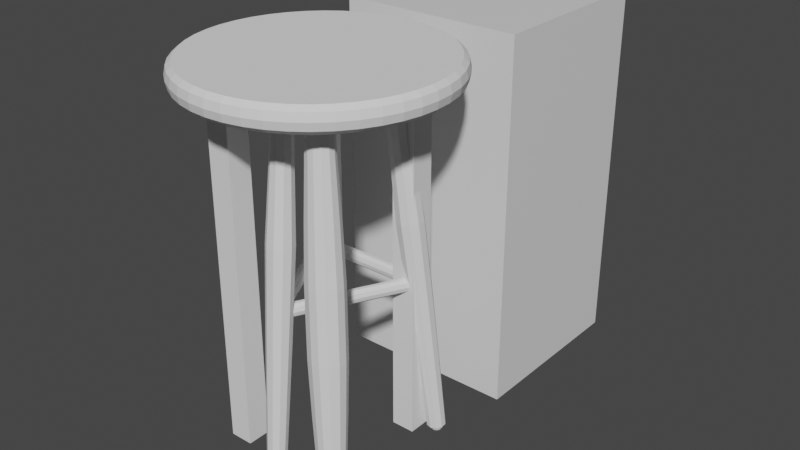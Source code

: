 # Source: barstool4.blend  (saved by Blender 3.1.7; exported with 4.5.12 LTS)
import bpy
from mathutils import Matrix  # noqa: F401  (used for matrix-valued properties, if any)

bpy.ops.wm.read_factory_settings(use_empty=True)
scene = bpy.context.scene
scene.name = 'Scene'

# ---- collections
col_collection = bpy.data.collections.new('Collection'); scene.collection.children.link(col_collection)

# ---- materials (node trees are filled in below, after node groups)
mat_material = bpy.data.materials.new('Material')
mat_material.alpha_threshold = 0.0
mat_material.use_transparent_shadow = False
mat_material.line_color = (0.0, 0.0, 0.0, 1.0)

# ---- material node trees
mat_material.use_nodes = True; mat_material.node_tree.nodes.clear()
_N = mat_material.node_tree.nodes; _L = mat_material.node_tree.links
n0 = _N.new('ShaderNodeOutputMaterial'); n0.name = 'Material Output'; n0.location = (300, 300)
n1 = _N.new('ShaderNodeBsdfPrincipled'); n1.name = 'Principled BSDF'; n1.location = (10, 300)
n1.distribution = 'GGX'
n1.subsurface_method = 'RANDOM_WALK_SKIN'
n1.inputs[2].default_value = 0.4
n1.inputs[3].default_value = 1.45
n1.inputs[27].default_value = (0.0, 0.0, 0.0, 1.0)
n1.inputs[28].default_value = 1.0
_L.new(n1.outputs[0], n0.inputs[0])
n0.is_active_output = True

# ---- world
world_world = bpy.data.worlds.new('World'); scene.world = world_world
world_world.use_nodes = True; world_world.node_tree.nodes.clear()
_N = world_world.node_tree.nodes; _L = world_world.node_tree.links
n0 = _N.new('ShaderNodeOutputWorld'); n0.name = 'World Output'; n0.location = (300, 300)
n1 = _N.new('ShaderNodeBackground'); n1.name = 'Background'; n1.location = (10, 300)
n1.inputs[0].default_value = (0.05088, 0.05088, 0.05088, 1.0)
_L.new(n1.outputs[0], n0.inputs[0])
n0.is_active_output = True
world_world.color = (0.05088, 0.05088, 0.05088)
world_world.use_sun_shadow = False
world_world.sun_shadow_jitter_overblur = 0.0

# ---- meshes
me_cube = bpy.data.meshes.new('Cube')
me_cube.from_pydata([(1.0, 1.0, 1.0), (1.0, 1.0, -1.0), (1.0, -1.0, 1.0), (1.0, -1.0, -1.0), (-1.0, 1.0, 1.0), (-1.0, 1.0, -1.0), (-1.0, -1.0, 1.0), (-1.0, -1.0, -1.0)], [], [(0, 4, 6, 2), (3, 2, 6, 7), (7, 6, 4, 5), (5, 1, 3, 7), (1, 0, 2, 3), (5, 4, 0, 1)])
_uv = me_cube.uv_layers.new(name='UVMap')
_uv.uv.foreach_set('vector', [0.625, 0.5, 0.875, 0.5, 0.875, 0.75, 0.625, 0.75, 0.375, 0.75, 0.625, 0.75, 0.625, 1.0, 0.375, 1.0, 0.375, 0.0, 0.625, 0.0, 0.625, 0.25, 0.375, 0.25, 0.125, 0.5, 0.375, 0.5, 0.375, 0.75, 0.125, 0.75, 0.375, 0.5, 0.625, 0.5, 0.625, 0.75, 0.375, 0.75, 0.375, 0.25, 0.625, 0.25, 0.625, 0.5, 0.375, 0.5])
me_cube.materials.append(mat_material)
me_cube.use_remesh_preserve_volume = False
me_cube.use_remesh_preserve_attributes = False
me_cube.use_mirror_vertex_groups = False
me_cube.update()
me_cylinder = bpy.data.meshes.new('Cylinder')
me_cylinder.from_pydata([(0.0, 0.4, -0.04529), (0.0, 0.4, 0.025), (0.1736, 0.3604, -0.04529), (0.1736, 0.3604, 0.025), (0.3127, 0.2494, -0.04529), (0.3127, 0.2494, 0.025), (0.39, 0.08901, -0.04529), (0.39, 0.08901, 0.025), (0.39, -0.08901, -0.04529), (0.39, -0.08901, 0.025), (0.3127, -0.2494, -0.04529), (0.3127, -0.2494, 0.025), (0.1736, -0.3604, -0.04529), (0.1736, -0.3604, 0.025), (-3.497e-08, -0.4, -0.04529), (-3.497e-08, -0.4, 0.025), (-0.1736, -0.3604, -0.04529), (-0.1736, -0.3604, 0.025), (-0.3127, -0.2494, -0.04529), (-0.3127, -0.2494, 0.025), (-0.39, -0.08901, -0.04529), (-0.39, -0.08901, 0.025), (-0.39, 0.08901, -0.04529), (-0.39, 0.08901, 0.025), (-0.3127, 0.2494, -0.04529), (-0.3127, 0.2494, 0.025), (-0.1736, 0.3604, -0.04529), (-0.1736, 0.3604, 0.025), (1.041e-10, 0.413, -0.01015), (0.1792, 0.3721, -0.01015), (0.3229, 0.2575, -0.01015), (0.4027, 0.09191, -0.01015), (0.4027, -0.09191, -0.01015), (0.3229, -0.2575, -0.01015), (0.1792, -0.3721, -0.01015), (-3.601e-08, -0.413, -0.01015), (-0.1792, -0.3721, -0.01015), (-0.3229, -0.2575, -0.01015), (-0.4027, -0.09191, -0.01015), (-0.4027, 0.09191, -0.01015), (-0.3229, 0.2575, -0.01015), (-0.1792, 0.3721, -0.01015)], [], [(28, 1, 3, 29), (29, 3, 5, 30), (30, 5, 7, 31), (31, 7, 9, 32), (32, 9, 11, 33), (33, 11, 13, 34), (34, 13, 15, 35), (35, 15, 17, 36), (36, 17, 19, 37), (37, 19, 21, 38), (38, 21, 23, 39), (39, 23, 25, 40), (3, 1, 27, 25, 23, 21, 19, 17, 15, 13, 11, 9, 7, 5), (40, 25, 27, 41), (41, 27, 1, 28), (0, 2, 4, 6, 8, 10, 12, 14, 16, 18, 20, 22, 24, 26), (26, 41, 28, 0), (24, 40, 41, 26), (22, 39, 40, 24), (20, 38, 39, 22), (18, 37, 38, 20), (16, 36, 37, 18), (14, 35, 36, 16), (12, 34, 35, 14), (10, 33, 34, 12), (8, 32, 33, 10), (6, 31, 32, 8), (4, 30, 31, 6), (2, 29, 30, 4), (0, 28, 29, 2)])
_uv = me_cylinder.uv_layers.new(name='UVMap')
_uv.uv.foreach_set('vector', [1.0, 0.75, 1.0, 1.0, 0.9286, 1.0, 0.9286, 0.75, 0.9286, 0.75, 0.9286, 1.0, 0.8571, 1.0, 0.8571, 0.75, 0.8571, 0.75, 0.8571, 1.0, 0.7857, 1.0, 0.7857, 0.75, 0.7857, 0.75, 0.7857, 1.0, 0.7143, 1.0, 0.7143, 0.75, 0.7143, 0.75, 0.7143, 1.0, 0.6429, 1.0, 0.6429, 0.75, 0.6429, 0.75, 0.6429, 1.0, 0.5714, 1.0, 0.5714, 0.75, 0.5714, 0.75, 0.5714, 1.0, 0.5, 1.0, 0.5, 0.75, 0.5, 0.75, 0.5, 1.0, 0.4286, 1.0, 0.4286, 0.75, 0.4286, 0.75, 0.4286, 1.0, 0.3571, 1.0, 0.3571, 0.75, 0.3571, 0.75, 0.3571, 1.0, 0.2857, 1.0, 0.2857, 0.75, 0.2857, 0.75, 0.2857, 1.0, 0.2143, 1.0, 0.2143, 0.75, 0.2143, 0.75, 0.2143, 1.0, 0.1429, 1.0, 0.1429, 0.75, 0.3541, 0.4662, 0.25, 0.49, 0.1459, 0.4662, 0.06236, 0.3996, 0.01602, 0.3034, 0.01602, 0.1966, 0.06236, 0.1004, 0.1459, 0.03377, 0.25, 0.01, 0.3541, 0.03377, 0.4376, 0.1004, 0.484, 0.1966, 0.484, 0.3034, 0.4376, 0.3996, 0.1429, 0.75, 0.1429, 1.0, 0.07143, 1.0, 0.07143, 0.75, 0.07143, 0.75, 0.07143, 1.0, -1.341e-07, 1.0, -1.341e-07, 0.75, 0.75, 0.49, 0.8541, 0.4662, 0.9376, 0.3996, 0.984, 0.3034, 0.984, 0.1966, 0.9376, 0.1004, 0.8541, 0.03377, 0.75, 0.01, 0.6459, 0.03377, 0.5624, 0.1004, 0.516, 0.1966, 0.516, 0.3034, 0.5624, 0.3996, 0.6459, 0.4662, 0.07143, 0.5, 0.07143, 0.75, -1.341e-07, 0.75, -1.341e-07, 0.5, 0.1429, 0.5, 0.1429, 0.75, 0.07143, 0.75, 0.07143, 0.5, 0.2143, 0.5, 0.2143, 0.75, 0.1429, 0.75, 0.1429, 0.5, 0.2857, 0.5, 0.2857, 0.75, 0.2143, 0.75, 0.2143, 0.5, 0.3571, 0.5, 0.3571, 0.75, 0.2857, 0.75, 0.2857, 0.5, 0.4286, 0.5, 0.4286, 0.75, 0.3571, 0.75, 0.3571, 0.5, 0.5, 0.5, 0.5, 0.75, 0.4286, 0.75, 0.4286, 0.5, 0.5714, 0.5, 0.5714, 0.75, 0.5, 0.75, 0.5, 0.5, 0.6429, 0.5, 0.6429, 0.75, 0.5714, 0.75, 0.5714, 0.5, 0.7143, 0.5, 0.7143, 0.75, 0.6429, 0.75, 0.6429, 0.5, 0.7857, 0.5, 0.7857, 0.75, 0.7143, 0.75, 0.7143, 0.5, 0.8571, 0.5, 0.8571, 0.75, 0.7857, 0.75, 0.7857, 0.5, 0.9286, 0.5, 0.9286, 0.75, 0.8571, 0.75, 0.8571, 0.5, 1.0, 0.5, 1.0, 0.75, 0.9286, 0.75, 0.9286, 0.5])
me_cylinder.use_remesh_fix_poles = True
me_cylinder.use_remesh_preserve_attributes = False
me_cylinder.update()
me_cylinder_003 = bpy.data.meshes.new('Cylinder.003')
me_cylinder_003.from_pydata([(1.356e-09, 0.03077, -0.75), (0.0, 0.04, 0.75), (0.01809, 0.0249, -0.75), (0.02351, 0.03236, 0.75), (0.02927, 0.009509, -0.75), (0.03804, 0.01236, 0.75), (0.02927, -0.009509, -0.75), (0.03804, -0.01236, 0.75), (0.01809, -0.0249, -0.75), (0.02351, -0.03236, 0.75), (-2.771e-09, -0.03077, -0.75), (-3.497e-09, -0.04, 0.75), (-0.01809, -0.0249, -0.75), (-0.02351, -0.03236, 0.75), (-0.02927, -0.009509, -0.75), (-0.03804, -0.01236, 0.75), (-0.02927, 0.009509, -0.75), (-0.03804, 0.01236, 0.75), (-0.01809, 0.0249, -0.75), (-0.02351, 0.03236, 0.75), (-5.588e-11, 0.044, -0.5692), (-1.676e-10, 0.052, -0.1897), (1.863e-12, 0.0572, 0.1897), (-5.588e-11, 0.044, 0.5692), (0.02586, 0.0356, 0.5692), (0.03362, 0.04628, 0.1897), (0.03056, 0.04207, -0.1897), (0.02586, 0.0356, -0.5692), (0.04185, 0.0136, 0.5692), (0.0544, 0.01768, 0.1897), (0.04945, 0.01607, -0.1897), (0.04185, 0.0136, -0.5692), (0.04185, -0.0136, 0.5692), (0.0544, -0.01768, 0.1897), (0.04945, -0.01607, -0.1897), (0.04185, -0.0136, -0.5692), (0.02586, -0.0356, 0.5692), (0.03362, -0.04628, 0.1897), (0.03056, -0.04207, -0.1897), (0.02586, -0.0356, -0.5692), (-3.902e-09, -0.044, 0.5692), (-4.999e-09, -0.0572, 0.1897), (-4.714e-09, -0.052, -0.1897), (-3.902e-09, -0.044, -0.5692), (-0.02586, -0.0356, 0.5692), (-0.03362, -0.04628, 0.1897), (-0.03056, -0.04207, -0.1897), (-0.02586, -0.0356, -0.5692), (-0.04185, -0.0136, 0.5692), (-0.0544, -0.01768, 0.1897), (-0.04945, -0.01607, -0.1897), (-0.04185, -0.0136, -0.5692), (-0.04185, 0.0136, 0.5692), (-0.0544, 0.01768, 0.1897), (-0.04945, 0.01607, -0.1897), (-0.04185, 0.0136, -0.5692), (-0.02586, 0.0356, 0.5692), (-0.03362, 0.04628, 0.1897), (-0.03056, 0.04207, -0.1897), (-0.02586, 0.0356, -0.5692), (0.0, 0.04, -0.75), (0.02351, 0.03236, -0.75), (0.03804, 0.01236, -0.75), (0.03804, -0.01236, -0.75), (0.02351, -0.03236, -0.75), (-3.497e-09, -0.04, -0.75), (-0.02351, -0.03236, -0.75), (-0.03804, -0.01236, -0.75), (-0.03804, 0.01236, -0.75), (-0.02351, 0.03236, -0.75), (2.463e-08, 0.0202, -0.7753), (0.01187, 0.01634, -0.7753), (0.01921, 0.006241, -0.7753), (0.01921, -0.006241, -0.7753), (0.01187, -0.01634, -0.7753), (1.887e-08, -0.0202, -0.7753), (-0.01187, -0.01634, -0.7753), (-0.01921, -0.006241, -0.7753), (-0.01921, 0.006241, -0.7753), (-0.01187, 0.01634, -0.7753), (2.258e-08, 0.02423, -0.77), (0.01424, 0.0196, -0.77), (0.02304, 0.007487, -0.77), (0.02304, -0.007487, -0.77), (0.01424, -0.0196, -0.77), (1.933e-08, -0.02423, -0.77), (-0.01424, -0.0196, -0.77), (-0.02304, -0.007487, -0.77), (-0.02304, 0.007487, -0.77), (-0.01424, 0.0196, -0.77), (4.042e-08, 0.01371, -0.78), (0.008061, 0.01109, -0.78), (0.01304, 0.004238, -0.78), (0.01304, -0.004238, -0.78), (0.008061, -0.01109, -0.78), (3.651e-08, -0.01371, -0.78), (-0.008061, -0.01109, -0.78), (-0.01304, -0.004238, -0.78), (-0.01304, 0.004238, -0.78), (-0.008061, 0.01109, -0.78), (-0.6584, -0.3149, -0.6869), (-0.4075, -0.1846, 0.7863), (-0.6527, -0.2969, -0.6895), (-0.4002, -0.1612, 0.7829), (-0.6377, -0.2859, -0.6931), (-0.3806, -0.1469, 0.7782), (-0.6189, -0.286, -0.6964), (-0.3562, -0.1471, 0.7739), (-0.6037, -0.2973, -0.6981), (-0.3364, -0.1617, 0.7717), (-0.5978, -0.3154, -0.6975), (-0.3287, -0.1852, 0.7724), (-0.6034, -0.3333, -0.6949), (-0.3361, -0.2085, 0.7758), (-0.6185, -0.3443, -0.6913), (-0.3556, -0.2229, 0.7805), (-0.6372, -0.3442, -0.688), (-0.38, -0.2227, 0.7848), (-0.6525, -0.3329, -0.6863), (-0.3998, -0.2081, 0.787), (-0.6401, -0.2991, -0.5072), (-0.5822, -0.2661, -0.1335), (-0.5215, -0.2331, 0.2396), (-0.4428, -0.2002, 0.6096), (-0.4347, -0.1745, 0.6059), (-0.511, -0.1997, 0.2348), (-0.5726, -0.2357, -0.1379), (-0.632, -0.2734, -0.5109), (-0.4132, -0.1588, 0.6007), (-0.483, -0.1792, 0.228), (-0.5472, -0.2171, -0.1441), (-0.6105, -0.2576, -0.5161), (-0.3864, -0.159, 0.596), (-0.4482, -0.1795, 0.2219), (-0.5155, -0.2173, -0.1496), (-0.5837, -0.2578, -0.5208), (-0.3646, -0.1751, 0.5935), (-0.4199, -0.2004, 0.2188), (-0.4898, -0.2363, -0.1525), (-0.5619, -0.2739, -0.5232), (-0.3561, -0.2009, 0.5943), (-0.4089, -0.234, 0.2198), (-0.4798, -0.2669, -0.1516), (-0.5534, -0.2998, -0.5224), (-0.3642, -0.2266, 0.598), (-0.4194, -0.2674, 0.2246), (-0.4893, -0.2972, -0.1472), (-0.5615, -0.3255, -0.5187), (-0.3857, -0.2424, 0.6032), (-0.4474, -0.2879, 0.2314), (-0.5148, -0.3159, -0.141), (-0.583, -0.3412, -0.5135), (-0.4125, -0.2422, 0.6079), (-0.4822, -0.2876, 0.2375), (-0.5464, -0.3156, -0.1355), (-0.6098, -0.341, -0.5088), (-0.4343, -0.2261, 0.6104), (-0.5105, -0.2667, 0.2406), (-0.5722, -0.2966, -0.1326), (-0.6316, -0.3249, -0.5064), (-0.6675, -0.3148, -0.6853), (-0.6601, -0.2915, -0.6886), (-0.6405, -0.2771, -0.6934), (-0.6162, -0.2773, -0.6976), (-0.5964, -0.2919, -0.6998), (-0.5887, -0.3154, -0.6991), (-0.596, -0.3388, -0.6958), (-0.6156, -0.3531, -0.691), (-0.64, -0.3529, -0.6868), (-0.6598, -0.3383, -0.6845), (-0.6524, -0.3172, -0.7135), (-0.6487, -0.3054, -0.7152), (-0.6388, -0.2981, -0.7176), (-0.6265, -0.2982, -0.7198), (-0.6165, -0.3056, -0.7209), (-0.6126, -0.3175, -0.7205), (-0.6163, -0.3293, -0.7188), (-0.6262, -0.3365, -0.7165), (-0.6385, -0.3364, -0.7143), (-0.6485, -0.329, -0.7132), (-0.6554, -0.3167, -0.7076), (-0.651, -0.3025, -0.7097), (-0.6391, -0.2938, -0.7125), (-0.6244, -0.294, -0.7151), (-0.6124, -0.3028, -0.7164), (-0.6077, -0.317, -0.716), (-0.6121, -0.3312, -0.714), (-0.624, -0.3399, -0.7111), (-0.6388, -0.3398, -0.7085), (-0.6507, -0.3309, -0.7072), (-0.6468, -0.3176, -0.7192), (-0.6443, -0.3096, -0.7204), (-0.6376, -0.3047, -0.722), (-0.6292, -0.3048, -0.7235), (-0.6224, -0.3098, -0.7242), (-0.6198, -0.3178, -0.724), (-0.6223, -0.3258, -0.7228), (-0.629, -0.3307, -0.7212), (-0.6374, -0.3307, -0.7198), (-0.6442, -0.3257, -0.719), (-0.6584, 0.3149, -0.6869), (-0.4075, 0.1846, 0.7863), (-0.6525, 0.3329, -0.6863), (-0.3998, 0.2081, 0.787), (-0.6372, 0.3442, -0.688), (-0.38, 0.2227, 0.7848), (-0.6185, 0.3443, -0.6913), (-0.3556, 0.2229, 0.7805), (-0.6034, 0.3333, -0.6949), (-0.3361, 0.2085, 0.7758), (-0.5978, 0.3154, -0.6975), (-0.3287, 0.1852, 0.7724), (-0.6037, 0.2973, -0.6981), (-0.3364, 0.1617, 0.7717), (-0.6189, 0.286, -0.6964), (-0.3562, 0.1471, 0.7739), (-0.6377, 0.2859, -0.6931), (-0.3806, 0.1469, 0.7782), (-0.6527, 0.2969, -0.6895), (-0.4002, 0.1612, 0.7829), (-0.6401, 0.2991, -0.5072), (-0.5822, 0.2661, -0.1335), (-0.5215, 0.2331, 0.2396), (-0.4428, 0.2002, 0.6096), (-0.4343, 0.2261, 0.6104), (-0.5105, 0.2667, 0.2406), (-0.5722, 0.2966, -0.1326), (-0.6316, 0.3249, -0.5064), (-0.4125, 0.2422, 0.6079), (-0.4822, 0.2876, 0.2375), (-0.5464, 0.3156, -0.1355), (-0.6098, 0.341, -0.5088), (-0.3857, 0.2424, 0.6032), (-0.4474, 0.2879, 0.2314), (-0.5148, 0.3159, -0.141), (-0.583, 0.3412, -0.5135), (-0.3642, 0.2266, 0.598), (-0.4194, 0.2674, 0.2246), (-0.4893, 0.2972, -0.1472), (-0.5615, 0.3255, -0.5187), (-0.3561, 0.2009, 0.5943), (-0.4089, 0.234, 0.2198), (-0.4798, 0.2669, -0.1516), (-0.5534, 0.2998, -0.5224), (-0.3646, 0.1751, 0.5935), (-0.4199, 0.2004, 0.2188), (-0.4898, 0.2363, -0.1525), (-0.5619, 0.2739, -0.5232), (-0.3864, 0.159, 0.596), (-0.4482, 0.1795, 0.2219), (-0.5155, 0.2173, -0.1496), (-0.5837, 0.2578, -0.5208), (-0.4132, 0.1588, 0.6007), (-0.483, 0.1792, 0.228), (-0.5472, 0.2171, -0.1441), (-0.6105, 0.2576, -0.5161), (-0.4347, 0.1745, 0.6059), (-0.511, 0.1997, 0.2348), (-0.5726, 0.2357, -0.1379), (-0.632, 0.2734, -0.5109), (-0.6675, 0.3148, -0.6853), (-0.6598, 0.3383, -0.6845), (-0.64, 0.3529, -0.6868), (-0.6156, 0.3531, -0.691), (-0.596, 0.3388, -0.6958), (-0.5887, 0.3154, -0.6991), (-0.5964, 0.2919, -0.6998), (-0.6162, 0.2773, -0.6976), (-0.6405, 0.2771, -0.6934), (-0.6601, 0.2915, -0.6886), (-0.6524, 0.3172, -0.7135), (-0.6485, 0.329, -0.7132), (-0.6385, 0.3364, -0.7143), (-0.6262, 0.3365, -0.7165), (-0.6163, 0.3293, -0.7188), (-0.6126, 0.3175, -0.7205), (-0.6165, 0.3056, -0.7209), (-0.6265, 0.2982, -0.7198), (-0.6388, 0.2981, -0.7176), (-0.6487, 0.3054, -0.7152), (-0.6554, 0.3167, -0.7076), (-0.6507, 0.3309, -0.7072), (-0.6388, 0.3398, -0.7085), (-0.624, 0.3399, -0.7111), (-0.6121, 0.3312, -0.714), (-0.6077, 0.317, -0.716), (-0.6124, 0.3028, -0.7164), (-0.6244, 0.294, -0.7151), (-0.6391, 0.2938, -0.7125), (-0.651, 0.3025, -0.7097), (-0.6468, 0.3176, -0.7192), (-0.6442, 0.3257, -0.719), (-0.6374, 0.3307, -0.7198), (-0.629, 0.3307, -0.7212), (-0.6223, 0.3258, -0.7228), (-0.6198, 0.3178, -0.724), (-0.6224, 0.3098, -0.7242), (-0.6292, 0.3048, -0.7235), (-0.6376, 0.3047, -0.722), (-0.6443, 0.3096, -0.7204), (-0.5389, -0.225, -0.03315), (-0.5389, 0.225, -0.03315), (-0.5359, -0.225, -0.05112), (-0.5359, 0.225, -0.05112), (-0.5249, -0.225, -0.06302), (-0.5249, 0.225, -0.06302), (-0.5101, -0.225, -0.06432), (-0.5101, 0.225, -0.06432), (-0.4972, -0.225, -0.0545), (-0.4972, 0.225, -0.0545), (-0.4911, -0.225, -0.03734), (-0.4911, 0.225, -0.03734), (-0.4942, -0.225, -0.01937), (-0.4942, 0.225, -0.01937), (-0.5052, -0.225, -0.007469), (-0.5052, 0.225, -0.007469), (-0.5199, -0.225, -0.006177), (-0.5199, 0.225, -0.006177), (-0.5328, -0.225, -0.01599), (-0.5328, 0.225, -0.01599), (-0.04371, -0.001104, -0.07648), (-0.4914, 0.2181, -0.03731), (-0.04324, 0.003016, -0.09422), (-0.4909, 0.2222, -0.05506), (-0.03895, 0.0138, -0.1055), (-0.4866, 0.233, -0.06637), (-0.03248, 0.02713, -0.1061), (-0.4802, 0.2463, -0.06694), (-0.02629, 0.03792, -0.09571), (-0.474, 0.2571, -0.05654), (-0.02275, 0.04204, -0.07832), (-0.4704, 0.2612, -0.03915), (-0.02321, 0.03792, -0.06057), (-0.4709, 0.2571, -0.02141), (-0.0275, 0.02713, -0.04926), (-0.4752, 0.2463, -0.01009), (-0.03398, 0.0138, -0.04869), (-0.4817, 0.233, -0.009525), (-0.04017, 0.003016, -0.05909), (-0.4879, 0.2222, -0.01992), (-0.4914, -0.2165, -0.03731), (-0.04371, 0.002697, -0.07648), (-0.4909, -0.2206, -0.05506), (-0.04324, -0.001422, -0.09422), (-0.4866, -0.2314, -0.06637), (-0.03895, -0.01221, -0.1055), (-0.4802, -0.2447, -0.06694), (-0.03248, -0.02554, -0.1061), (-0.474, -0.2555, -0.05654), (-0.02629, -0.03632, -0.09571), (-0.4704, -0.2596, -0.03915), (-0.02275, -0.04044, -0.07832), (-0.4709, -0.2555, -0.02141), (-0.02321, -0.03632, -0.06057), (-0.4752, -0.2447, -0.01009), (-0.0275, -0.02554, -0.04926), (-0.4817, -0.2314, -0.009525), (-0.03398, -0.01221, -0.04869), (-0.4879, -0.2206, -0.01992), (-0.04017, -0.001422, -0.05909)], [], [(23, 1, 3, 24), (24, 3, 5, 28), (28, 5, 7, 32), (32, 7, 9, 36), (36, 9, 11, 40), (40, 11, 13, 44), (44, 13, 15, 48), (48, 15, 17, 52), (3, 1, 19, 17, 15, 13, 11, 9, 7, 5), (52, 17, 19, 56), (56, 19, 1, 23), (14, 16, 88, 87), (69, 59, 20, 60), (59, 58, 21, 20), (58, 57, 22, 21), (57, 56, 23, 22), (68, 55, 59, 69), (55, 54, 58, 59), (54, 53, 57, 58), (53, 52, 56, 57), (67, 51, 55, 68), (51, 50, 54, 55), (50, 49, 53, 54), (49, 48, 52, 53), (66, 47, 51, 67), (47, 46, 50, 51), (46, 45, 49, 50), (45, 44, 48, 49), (65, 43, 47, 66), (43, 42, 46, 47), (42, 41, 45, 46), (41, 40, 44, 45), (64, 39, 43, 65), (39, 38, 42, 43), (38, 37, 41, 42), (37, 36, 40, 41), (63, 35, 39, 64), (35, 34, 38, 39), (34, 33, 37, 38), (33, 32, 36, 37), (62, 31, 35, 63), (31, 30, 34, 35), (30, 29, 33, 34), (29, 28, 32, 33), (61, 27, 31, 62), (27, 26, 30, 31), (26, 25, 29, 30), (25, 24, 28, 29), (60, 20, 27, 61), (20, 21, 26, 27), (21, 22, 25, 26), (22, 23, 24, 25), (2, 0, 60, 61), (4, 2, 61, 62), (6, 4, 62, 63), (8, 6, 63, 64), (10, 8, 64, 65), (12, 10, 65, 66), (14, 12, 66, 67), (16, 14, 67, 68), (18, 16, 68, 69), (0, 18, 69, 60), (75, 76, 96, 95), (8, 10, 85, 84), (2, 4, 82, 81), (16, 18, 89, 88), (10, 12, 86, 85), (4, 6, 83, 82), (18, 0, 80, 89), (12, 14, 87, 86), (6, 8, 84, 83), (0, 2, 81, 80), (71, 70, 80, 81), (72, 71, 81, 82), (73, 72, 82, 83), (74, 73, 83, 84), (75, 74, 84, 85), (76, 75, 85, 86), (77, 76, 86, 87), (78, 77, 87, 88), (79, 78, 88, 89), (70, 79, 89, 80), (90, 91, 92, 93, 94, 95, 96, 97, 98, 99), (72, 73, 93, 92), (79, 70, 90, 99), (76, 77, 97, 96), (73, 74, 94, 93), (70, 71, 91, 90), (77, 78, 98, 97), (74, 75, 95, 94), (71, 72, 92, 91), (78, 79, 99, 98), (123, 101, 103, 124), (124, 103, 105, 128), (128, 105, 107, 132), (132, 107, 109, 136), (136, 109, 111, 140), (140, 111, 113, 144), (144, 113, 115, 148), (148, 115, 117, 152), (103, 101, 119, 117, 115, 113, 111, 109, 107, 105), (152, 117, 119, 156), (156, 119, 101, 123), (114, 116, 188, 187), (169, 159, 120, 160), (159, 158, 121, 120), (158, 157, 122, 121), (157, 156, 123, 122), (168, 155, 159, 169), (155, 154, 158, 159), (154, 153, 157, 158), (153, 152, 156, 157), (167, 151, 155, 168), (151, 150, 154, 155), (150, 149, 153, 154), (149, 148, 152, 153), (166, 147, 151, 167), (147, 146, 150, 151), (146, 145, 149, 150), (145, 144, 148, 149), (165, 143, 147, 166), (143, 142, 146, 147), (142, 141, 145, 146), (141, 140, 144, 145), (164, 139, 143, 165), (139, 138, 142, 143), (138, 137, 141, 142), (137, 136, 140, 141), (163, 135, 139, 164), (135, 134, 138, 139), (134, 133, 137, 138), (133, 132, 136, 137), (162, 131, 135, 163), (131, 130, 134, 135), (130, 129, 133, 134), (129, 128, 132, 133), (161, 127, 131, 162), (127, 126, 130, 131), (126, 125, 129, 130), (125, 124, 128, 129), (160, 120, 127, 161), (120, 121, 126, 127), (121, 122, 125, 126), (122, 123, 124, 125), (102, 100, 160, 161), (104, 102, 161, 162), (106, 104, 162, 163), (108, 106, 163, 164), (110, 108, 164, 165), (112, 110, 165, 166), (114, 112, 166, 167), (116, 114, 167, 168), (118, 116, 168, 169), (100, 118, 169, 160), (175, 176, 196, 195), (108, 110, 185, 184), (102, 104, 182, 181), (116, 118, 189, 188), (110, 112, 186, 185), (104, 106, 183, 182), (118, 100, 180, 189), (112, 114, 187, 186), (106, 108, 184, 183), (100, 102, 181, 180), (171, 170, 180, 181), (172, 171, 181, 182), (173, 172, 182, 183), (174, 173, 183, 184), (175, 174, 184, 185), (176, 175, 185, 186), (177, 176, 186, 187), (178, 177, 187, 188), (179, 178, 188, 189), (170, 179, 189, 180), (190, 191, 192, 193, 194, 195, 196, 197, 198, 199), (172, 173, 193, 192), (179, 170, 190, 199), (176, 177, 197, 196), (173, 174, 194, 193), (170, 171, 191, 190), (177, 178, 198, 197), (174, 175, 195, 194), (171, 172, 192, 191), (178, 179, 199, 198), (223, 201, 203, 224), (224, 203, 205, 228), (228, 205, 207, 232), (232, 207, 209, 236), (236, 209, 211, 240), (240, 211, 213, 244), (244, 213, 215, 248), (248, 215, 217, 252), (203, 201, 219, 217, 215, 213, 211, 209, 207, 205), (252, 217, 219, 256), (256, 219, 201, 223), (214, 216, 288, 287), (269, 259, 220, 260), (259, 258, 221, 220), (258, 257, 222, 221), (257, 256, 223, 222), (268, 255, 259, 269), (255, 254, 258, 259), (254, 253, 257, 258), (253, 252, 256, 257), (267, 251, 255, 268), (251, 250, 254, 255), (250, 249, 253, 254), (249, 248, 252, 253), (266, 247, 251, 267), (247, 246, 250, 251), (246, 245, 249, 250), (245, 244, 248, 249), (265, 243, 247, 266), (243, 242, 246, 247), (242, 241, 245, 246), (241, 240, 244, 245), (264, 239, 243, 265), (239, 238, 242, 243), (238, 237, 241, 242), (237, 236, 240, 241), (263, 235, 239, 264), (235, 234, 238, 239), (234, 233, 237, 238), (233, 232, 236, 237), (262, 231, 235, 263), (231, 230, 234, 235), (230, 229, 233, 234), (229, 228, 232, 233), (261, 227, 231, 262), (227, 226, 230, 231), (226, 225, 229, 230), (225, 224, 228, 229), (260, 220, 227, 261), (220, 221, 226, 227), (221, 222, 225, 226), (222, 223, 224, 225), (202, 200, 260, 261), (204, 202, 261, 262), (206, 204, 262, 263), (208, 206, 263, 264), (210, 208, 264, 265), (212, 210, 265, 266), (214, 212, 266, 267), (216, 214, 267, 268), (218, 216, 268, 269), (200, 218, 269, 260), (275, 276, 296, 295), (208, 210, 285, 284), (202, 204, 282, 281), (216, 218, 289, 288), (210, 212, 286, 285), (204, 206, 283, 282), (218, 200, 280, 289), (212, 214, 287, 286), (206, 208, 284, 283), (200, 202, 281, 280), (271, 270, 280, 281), (272, 271, 281, 282), (273, 272, 282, 283), (274, 273, 283, 284), (275, 274, 284, 285), (276, 275, 285, 286), (277, 276, 286, 287), (278, 277, 287, 288), (279, 278, 288, 289), (270, 279, 289, 280), (290, 291, 292, 293, 294, 295, 296, 297, 298, 299), (272, 273, 293, 292), (279, 270, 290, 299), (276, 277, 297, 296), (273, 274, 294, 293), (270, 271, 291, 290), (277, 278, 298, 297), (274, 275, 295, 294), (271, 272, 292, 291), (278, 279, 299, 298), (300, 301, 303, 302), (302, 303, 305, 304), (304, 305, 307, 306), (306, 307, 309, 308), (308, 309, 311, 310), (310, 311, 313, 312), (312, 313, 315, 314), (314, 315, 317, 316), (303, 301, 319, 317, 315, 313, 311, 309, 307, 305), (316, 317, 319, 318), (318, 319, 301, 300), (300, 302, 304, 306, 308, 310, 312, 314, 316, 318), (320, 321, 323, 322), (322, 323, 325, 324), (324, 325, 327, 326), (326, 327, 329, 328), (328, 329, 331, 330), (330, 331, 333, 332), (332, 333, 335, 334), (334, 335, 337, 336), (323, 321, 339, 337, 335, 333, 331, 329, 327, 325), (336, 337, 339, 338), (338, 339, 321, 320), (320, 322, 324, 326, 328, 330, 332, 334, 336, 338), (340, 341, 343, 342), (342, 343, 345, 344), (344, 345, 347, 346), (346, 347, 349, 348), (348, 349, 351, 350), (350, 351, 353, 352), (352, 353, 355, 354), (354, 355, 357, 356), (343, 341, 359, 357, 355, 353, 351, 349, 347, 345), (356, 357, 359, 358), (358, 359, 341, 340), (340, 342, 344, 346, 348, 350, 352, 354, 356, 358)])
_uv = me_cylinder_003.uv_layers.new(name='UVMap')
_uv.uv.foreach_set('vector', [1.0, 0.9, 1.0, 1.0, 0.9, 1.0, 0.9, 0.9, 0.9, 0.9, 0.9, 1.0, 0.8, 1.0, 0.8, 0.9, 0.8, 0.9, 0.8, 1.0, 0.7, 1.0, 0.7, 0.9, 0.7, 0.9, 0.7, 1.0, 0.6, 1.0, 0.6, 0.9, 0.6, 0.9, 0.6, 1.0, 0.5, 1.0, 0.5, 0.9, 0.5, 0.9, 0.5, 1.0, 0.4, 1.0, 0.4, 0.9, 0.4, 0.9, 0.4, 1.0, 0.3, 1.0, 0.3, 0.9, 0.3, 0.9, 0.3, 1.0, 0.2, 1.0, 0.2, 0.9, 0.3911, 0.4442, 0.25, 0.49, 0.1089, 0.4442, 0.02175, 0.3242, 0.02175, 0.1758, 0.1089, 0.05584, 0.25, 0.01, 0.3911, 0.05584, 0.4783, 0.1758, 0.4783, 0.3242, 0.2, 0.9, 0.2, 1.0, 0.1, 1.0, 0.1, 0.9, 0.1, 0.9, 0.1, 1.0, -7.451e-08, 1.0, -7.451e-08, 0.9, 0.6117, 0.2051, 0.6117, 0.2949, 0.6117, 0.2949, 0.6117, 0.2051, 0.1, 0.5, 0.1, 0.6, -7.451e-08, 0.6, -7.451e-08, 0.5, 0.1, 0.6, 0.1, 0.7, -7.451e-08, 0.7, -7.451e-08, 0.6, 0.1, 0.7, 0.1, 0.8, -7.451e-08, 0.8, -7.451e-08, 0.7, 0.1, 0.8, 0.1, 0.9, -7.451e-08, 0.9, -7.451e-08, 0.8, 0.2, 0.5, 0.2, 0.6, 0.1, 0.6, 0.1, 0.5, 0.2, 0.6, 0.2, 0.7, 0.1, 0.7, 0.1, 0.6, 0.2, 0.7, 0.2, 0.8, 0.1, 0.8, 0.1, 0.7, 0.2, 0.8, 0.2, 0.9, 0.1, 0.9, 0.1, 0.8, 0.3, 0.5, 0.3, 0.6, 0.2, 0.6, 0.2, 0.5, 0.3, 0.6, 0.3, 0.7, 0.2, 0.7, 0.2, 0.6, 0.3, 0.7, 0.3, 0.8, 0.2, 0.8, 0.2, 0.7, 0.3, 0.8, 0.3, 0.9, 0.2, 0.9, 0.2, 0.8, 0.4, 0.5, 0.4, 0.6, 0.3, 0.6, 0.3, 0.5, 0.4, 0.6, 0.4, 0.7, 0.3, 0.7, 0.3, 0.6, 0.4, 0.7, 0.4, 0.8, 0.3, 0.8, 0.3, 0.7, 0.4, 0.8, 0.4, 0.9, 0.3, 0.9, 0.3, 0.8, 0.5, 0.5, 0.5, 0.6, 0.4, 0.6, 0.4, 0.5, 0.5, 0.6, 0.5, 0.7, 0.4, 0.7, 0.4, 0.6, 0.5, 0.7, 0.5, 0.8, 0.4, 0.8, 0.4, 0.7, 0.5, 0.8, 0.5, 0.9, 0.4, 0.9, 0.4, 0.8, 0.6, 0.5, 0.6, 0.6, 0.5, 0.6, 0.5, 0.5, 0.6, 0.6, 0.6, 0.7, 0.5, 0.7, 0.5, 0.6, 0.6, 0.7, 0.6, 0.8, 0.5, 0.8, 0.5, 0.7, 0.6, 0.8, 0.6, 0.9, 0.5, 0.9, 0.5, 0.8, 0.7, 0.5, 0.7, 0.6, 0.6, 0.6, 0.6, 0.5, 0.7, 0.6, 0.7, 0.7, 0.6, 0.7, 0.6, 0.6, 0.7, 0.7, 0.7, 0.8, 0.6, 0.8, 0.6, 0.7, 0.7, 0.8, 0.7, 0.9, 0.6, 0.9, 0.6, 0.8, 0.8, 0.5, 0.8, 0.6, 0.7, 0.6, 0.7, 0.5, 0.8, 0.6, 0.8, 0.7, 0.7, 0.7, 0.7, 0.6, 0.8, 0.7, 0.8, 0.8, 0.7, 0.8, 0.7, 0.7, 0.8, 0.8, 0.8, 0.9, 0.7, 0.9, 0.7, 0.8, 0.9, 0.5, 0.9, 0.6, 0.8, 0.6, 0.8, 0.5, 0.9, 0.6, 0.9, 0.7, 0.8, 0.7, 0.8, 0.6, 0.9, 0.7, 0.9, 0.8, 0.8, 0.8, 0.8, 0.7, 0.9, 0.8, 0.9, 0.9, 0.8, 0.9, 0.8, 0.8, 1.0, 0.5, 1.0, 0.6, 0.9, 0.6, 0.9, 0.5, 1.0, 0.6, 1.0, 0.7, 0.9, 0.7, 0.9, 0.6, 1.0, 0.7, 1.0, 0.8, 0.9, 0.8, 0.9, 0.7, 1.0, 0.8, 1.0, 0.9, 0.9, 0.9, 0.9, 0.8, 0.8354, 0.3676, 0.75, 0.3954, 0.75, 0.49, 0.8911, 0.4442, 0.8883, 0.2949, 0.8354, 0.3676, 0.8911, 0.4442, 0.9783, 0.3242, 0.8883, 0.2051, 0.8883, 0.2949, 0.9783, 0.3242, 0.9783, 0.1758, 0.8354, 0.1324, 0.8883, 0.2051, 0.9783, 0.1758, 0.8911, 0.05584, 0.75, 0.1046, 0.8354, 0.1324, 0.8911, 0.05584, 0.75, 0.01, 0.6646, 0.1324, 0.75, 0.1046, 0.75, 0.01, 0.6089, 0.05584, 0.6117, 0.2051, 0.6646, 0.1324, 0.6089, 0.05584, 0.5217, 0.1758, 0.6117, 0.2949, 0.6117, 0.2051, 0.5217, 0.1758, 0.5217, 0.3242, 0.6646, 0.3676, 0.6117, 0.2949, 0.5217, 0.3242, 0.6089, 0.4442, 0.75, 0.3954, 0.6646, 0.3676, 0.6089, 0.4442, 0.75, 0.49, 0.75, 0.1677, 0.7016, 0.1834, 0.7016, 0.1834, 0.75, 0.1677, 0.8354, 0.1324, 0.75, 0.1046, 0.75, 0.1046, 0.8354, 0.1324, 0.8354, 0.3676, 0.8883, 0.2949, 0.8883, 0.2949, 0.8354, 0.3676, 0.6117, 0.2949, 0.6646, 0.3676, 0.6646, 0.3676, 0.6117, 0.2949, 0.75, 0.1046, 0.6646, 0.1324, 0.6646, 0.1324, 0.75, 0.1046, 0.8883, 0.2949, 0.8883, 0.2051, 0.8883, 0.2051, 0.8883, 0.2949, 0.6646, 0.3676, 0.75, 0.3954, 0.75, 0.3954, 0.6646, 0.3676, 0.6646, 0.1324, 0.6117, 0.2051, 0.6117, 0.2051, 0.6646, 0.1324, 0.8883, 0.2051, 0.8354, 0.1324, 0.8354, 0.1324, 0.8883, 0.2051, 0.75, 0.3954, 0.8354, 0.3676, 0.8354, 0.3676, 0.75, 0.3954, 0.7984, 0.3166, 0.75, 0.3323, 0.75, 0.3954, 0.8354, 0.3676, 0.8283, 0.2754, 0.7984, 0.3166, 0.8354, 0.3676, 0.8883, 0.2949, 0.8283, 0.2246, 0.8283, 0.2754, 0.8883, 0.2949, 0.8883, 0.2051, 0.7984, 0.1834, 0.8283, 0.2246, 0.8883, 0.2051, 0.8354, 0.1324, 0.75, 0.1677, 0.7984, 0.1834, 0.8354, 0.1324, 0.75, 0.1046, 0.7016, 0.1834, 0.75, 0.1677, 0.75, 0.1046, 0.6646, 0.1324, 0.6717, 0.2246, 0.7016, 0.1834, 0.6646, 0.1324, 0.6117, 0.2051, 0.6717, 0.2754, 0.6717, 0.2246, 0.6117, 0.2051, 0.6117, 0.2949, 0.7016, 0.3166, 0.6717, 0.2754, 0.6117, 0.2949, 0.6646, 0.3676, 0.75, 0.3323, 0.7016, 0.3166, 0.6646, 0.3676, 0.75, 0.3954, 0.75, 0.3323, 0.7984, 0.3166, 0.8283, 0.2754, 0.8283, 0.2246, 0.7984, 0.1834, 0.75, 0.1677, 0.7016, 0.1834, 0.6717, 0.2246, 0.6717, 0.2754, 0.7016, 0.3166, 0.8283, 0.2754, 0.8283, 0.2246, 0.8283, 0.2246, 0.8283, 0.2754, 0.7016, 0.3166, 0.75, 0.3323, 0.75, 0.3323, 0.7016, 0.3166, 0.7016, 0.1834, 0.6717, 0.2246, 0.6717, 0.2246, 0.7016, 0.1834, 0.8283, 0.2246, 0.7984, 0.1834, 0.7984, 0.1834, 0.8283, 0.2246, 0.75, 0.3323, 0.7984, 0.3166, 0.7984, 0.3166, 0.75, 0.3323, 0.6717, 0.2246, 0.6717, 0.2754, 0.6717, 0.2754, 0.6717, 0.2246, 0.7984, 0.1834, 0.75, 0.1677, 0.75, 0.1677, 0.7984, 0.1834, 0.7984, 0.3166, 0.8283, 0.2754, 0.8283, 0.2754, 0.7984, 0.3166, 0.6717, 0.2754, 0.7016, 0.3166, 0.7016, 0.3166, 0.6717, 0.2754, 1.0, 0.9, 1.0, 1.0, 0.9, 1.0, 0.9, 0.9, 0.9, 0.9, 0.9, 1.0, 0.8, 1.0, 0.8, 0.9, 0.8, 0.9, 0.8, 1.0, 0.7, 1.0, 0.7, 0.9, 0.7, 0.9, 0.7, 1.0, 0.6, 1.0, 0.6, 0.9, 0.6, 0.9, 0.6, 1.0, 0.5, 1.0, 0.5, 0.9, 0.5, 0.9, 0.5, 1.0, 0.4, 1.0, 0.4, 0.9, 0.4, 0.9, 0.4, 1.0, 0.3, 1.0, 0.3, 0.9, 0.3, 0.9, 0.3, 1.0, 0.2, 1.0, 0.2, 0.9, 0.3911, 0.4442, 0.25, 0.49, 0.1089, 0.4442, 0.02175, 0.3242, 0.02175, 0.1758, 0.1089, 0.05584, 0.25, 0.01, 0.3911, 0.05584, 0.4783, 0.1758, 0.4783, 0.3242, 0.2, 0.9, 0.2, 1.0, 0.1, 1.0, 0.1, 0.9, 0.1, 0.9, 0.1, 1.0, -7.451e-08, 1.0, -7.451e-08, 0.9, 0.6117, 0.2051, 0.6117, 0.2949, 0.6117, 0.2949, 0.6117, 0.2051, 0.1, 0.5, 0.1, 0.6, -7.451e-08, 0.6, -7.451e-08, 0.5, 0.1, 0.6, 0.1, 0.7, -7.451e-08, 0.7, -7.451e-08, 0.6, 0.1, 0.7, 0.1, 0.8, -7.451e-08, 0.8, -7.451e-08, 0.7, 0.1, 0.8, 0.1, 0.9, -7.451e-08, 0.9, -7.451e-08, 0.8, 0.2, 0.5, 0.2, 0.6, 0.1, 0.6, 0.1, 0.5, 0.2, 0.6, 0.2, 0.7, 0.1, 0.7, 0.1, 0.6, 0.2, 0.7, 0.2, 0.8, 0.1, 0.8, 0.1, 0.7, 0.2, 0.8, 0.2, 0.9, 0.1, 0.9, 0.1, 0.8, 0.3, 0.5, 0.3, 0.6, 0.2, 0.6, 0.2, 0.5, 0.3, 0.6, 0.3, 0.7, 0.2, 0.7, 0.2, 0.6, 0.3, 0.7, 0.3, 0.8, 0.2, 0.8, 0.2, 0.7, 0.3, 0.8, 0.3, 0.9, 0.2, 0.9, 0.2, 0.8, 0.4, 0.5, 0.4, 0.6, 0.3, 0.6, 0.3, 0.5, 0.4, 0.6, 0.4, 0.7, 0.3, 0.7, 0.3, 0.6, 0.4, 0.7, 0.4, 0.8, 0.3, 0.8, 0.3, 0.7, 0.4, 0.8, 0.4, 0.9, 0.3, 0.9, 0.3, 0.8, 0.5, 0.5, 0.5, 0.6, 0.4, 0.6, 0.4, 0.5, 0.5, 0.6, 0.5, 0.7, 0.4, 0.7, 0.4, 0.6, 0.5, 0.7, 0.5, 0.8, 0.4, 0.8, 0.4, 0.7, 0.5, 0.8, 0.5, 0.9, 0.4, 0.9, 0.4, 0.8, 0.6, 0.5, 0.6, 0.6, 0.5, 0.6, 0.5, 0.5, 0.6, 0.6, 0.6, 0.7, 0.5, 0.7, 0.5, 0.6, 0.6, 0.7, 0.6, 0.8, 0.5, 0.8, 0.5, 0.7, 0.6, 0.8, 0.6, 0.9, 0.5, 0.9, 0.5, 0.8, 0.7, 0.5, 0.7, 0.6, 0.6, 0.6, 0.6, 0.5, 0.7, 0.6, 0.7, 0.7, 0.6, 0.7, 0.6, 0.6, 0.7, 0.7, 0.7, 0.8, 0.6, 0.8, 0.6, 0.7, 0.7, 0.8, 0.7, 0.9, 0.6, 0.9, 0.6, 0.8, 0.8, 0.5, 0.8, 0.6, 0.7, 0.6, 0.7, 0.5, 0.8, 0.6, 0.8, 0.7, 0.7, 0.7, 0.7, 0.6, 0.8, 0.7, 0.8, 0.8, 0.7, 0.8, 0.7, 0.7, 0.8, 0.8, 0.8, 0.9, 0.7, 0.9, 0.7, 0.8, 0.9, 0.5, 0.9, 0.6, 0.8, 0.6, 0.8, 0.5, 0.9, 0.6, 0.9, 0.7, 0.8, 0.7, 0.8, 0.6, 0.9, 0.7, 0.9, 0.8, 0.8, 0.8, 0.8, 0.7, 0.9, 0.8, 0.9, 0.9, 0.8, 0.9, 0.8, 0.8, 1.0, 0.5, 1.0, 0.6, 0.9, 0.6, 0.9, 0.5, 1.0, 0.6, 1.0, 0.7, 0.9, 0.7, 0.9, 0.6, 1.0, 0.7, 1.0, 0.8, 0.9, 0.8, 0.9, 0.7, 1.0, 0.8, 1.0, 0.9, 0.9, 0.9, 0.9, 0.8, 0.8354, 0.3676, 0.75, 0.3954, 0.75, 0.49, 0.8911, 0.4442, 0.8883, 0.2949, 0.8354, 0.3676, 0.8911, 0.4442, 0.9783, 0.3242, 0.8883, 0.2051, 0.8883, 0.2949, 0.9783, 0.3242, 0.9783, 0.1758, 0.8354, 0.1324, 0.8883, 0.2051, 0.9783, 0.1758, 0.8911, 0.05584, 0.75, 0.1046, 0.8354, 0.1324, 0.8911, 0.05584, 0.75, 0.01, 0.6646, 0.1324, 0.75, 0.1046, 0.75, 0.01, 0.6089, 0.05584, 0.6117, 0.2051, 0.6646, 0.1324, 0.6089, 0.05584, 0.5217, 0.1758, 0.6117, 0.2949, 0.6117, 0.2051, 0.5217, 0.1758, 0.5217, 0.3242, 0.6646, 0.3676, 0.6117, 0.2949, 0.5217, 0.3242, 0.6089, 0.4442, 0.75, 0.3954, 0.6646, 0.3676, 0.6089, 0.4442, 0.75, 0.49, 0.75, 0.1677, 0.7016, 0.1834, 0.7016, 0.1834, 0.75, 0.1677, 0.8354, 0.1324, 0.75, 0.1046, 0.75, 0.1046, 0.8354, 0.1324, 0.8354, 0.3676, 0.8883, 0.2949, 0.8883, 0.2949, 0.8354, 0.3676, 0.6117, 0.2949, 0.6646, 0.3676, 0.6646, 0.3676, 0.6117, 0.2949, 0.75, 0.1046, 0.6646, 0.1324, 0.6646, 0.1324, 0.75, 0.1046, 0.8883, 0.2949, 0.8883, 0.2051, 0.8883, 0.2051, 0.8883, 0.2949, 0.6646, 0.3676, 0.75, 0.3954, 0.75, 0.3954, 0.6646, 0.3676, 0.6646, 0.1324, 0.6117, 0.2051, 0.6117, 0.2051, 0.6646, 0.1324, 0.8883, 0.2051, 0.8354, 0.1324, 0.8354, 0.1324, 0.8883, 0.2051, 0.75, 0.3954, 0.8354, 0.3676, 0.8354, 0.3676, 0.75, 0.3954, 0.7984, 0.3166, 0.75, 0.3323, 0.75, 0.3954, 0.8354, 0.3676, 0.8283, 0.2754, 0.7984, 0.3166, 0.8354, 0.3676, 0.8883, 0.2949, 0.8283, 0.2246, 0.8283, 0.2754, 0.8883, 0.2949, 0.8883, 0.2051, 0.7984, 0.1834, 0.8283, 0.2246, 0.8883, 0.2051, 0.8354, 0.1324, 0.75, 0.1677, 0.7984, 0.1834, 0.8354, 0.1324, 0.75, 0.1046, 0.7016, 0.1834, 0.75, 0.1677, 0.75, 0.1046, 0.6646, 0.1324, 0.6717, 0.2246, 0.7016, 0.1834, 0.6646, 0.1324, 0.6117, 0.2051, 0.6717, 0.2754, 0.6717, 0.2246, 0.6117, 0.2051, 0.6117, 0.2949, 0.7016, 0.3166, 0.6717, 0.2754, 0.6117, 0.2949, 0.6646, 0.3676, 0.75, 0.3323, 0.7016, 0.3166, 0.6646, 0.3676, 0.75, 0.3954, 0.75, 0.3323, 0.7984, 0.3166, 0.8283, 0.2754, 0.8283, 0.2246, 0.7984, 0.1834, 0.75, 0.1677, 0.7016, 0.1834, 0.6717, 0.2246, 0.6717, 0.2754, 0.7016, 0.3166, 0.8283, 0.2754, 0.8283, 0.2246, 0.8283, 0.2246, 0.8283, 0.2754, 0.7016, 0.3166, 0.75, 0.3323, 0.75, 0.3323, 0.7016, 0.3166, 0.7016, 0.1834, 0.6717, 0.2246, 0.6717, 0.2246, 0.7016, 0.1834, 0.8283, 0.2246, 0.7984, 0.1834, 0.7984, 0.1834, 0.8283, 0.2246, 0.75, 0.3323, 0.7984, 0.3166, 0.7984, 0.3166, 0.75, 0.3323, 0.6717, 0.2246, 0.6717, 0.2754, 0.6717, 0.2754, 0.6717, 0.2246, 0.7984, 0.1834, 0.75, 0.1677, 0.75, 0.1677, 0.7984, 0.1834, 0.7984, 0.3166, 0.8283, 0.2754, 0.8283, 0.2754, 0.7984, 0.3166, 0.6717, 0.2754, 0.7016, 0.3166, 0.7016, 0.3166, 0.6717, 0.2754, 1.0, 0.9, 1.0, 1.0, 0.9, 1.0, 0.9, 0.9, 0.9, 0.9, 0.9, 1.0, 0.8, 1.0, 0.8, 0.9, 0.8, 0.9, 0.8, 1.0, 0.7, 1.0, 0.7, 0.9, 0.7, 0.9, 0.7, 1.0, 0.6, 1.0, 0.6, 0.9, 0.6, 0.9, 0.6, 1.0, 0.5, 1.0, 0.5, 0.9, 0.5, 0.9, 0.5, 1.0, 0.4, 1.0, 0.4, 0.9, 0.4, 0.9, 0.4, 1.0, 0.3, 1.0, 0.3, 0.9, 0.3, 0.9, 0.3, 1.0, 0.2, 1.0, 0.2, 0.9, 0.3911, 0.4442, 0.25, 0.49, 0.1089, 0.4442, 0.02175, 0.3242, 0.02175, 0.1758, 0.1089, 0.05584, 0.25, 0.01, 0.3911, 0.05584, 0.4783, 0.1758, 0.4783, 0.3242, 0.2, 0.9, 0.2, 1.0, 0.1, 1.0, 0.1, 0.9, 0.1, 0.9, 0.1, 1.0, -7.451e-08, 1.0, -7.451e-08, 0.9, 0.6117, 0.2051, 0.6117, 0.2949, 0.6117, 0.2949, 0.6117, 0.2051, 0.1, 0.5, 0.1, 0.6, -7.451e-08, 0.6, -7.451e-08, 0.5, 0.1, 0.6, 0.1, 0.7, -7.451e-08, 0.7, -7.451e-08, 0.6, 0.1, 0.7, 0.1, 0.8, -7.451e-08, 0.8, -7.451e-08, 0.7, 0.1, 0.8, 0.1, 0.9, -7.451e-08, 0.9, -7.451e-08, 0.8, 0.2, 0.5, 0.2, 0.6, 0.1, 0.6, 0.1, 0.5, 0.2, 0.6, 0.2, 0.7, 0.1, 0.7, 0.1, 0.6, 0.2, 0.7, 0.2, 0.8, 0.1, 0.8, 0.1, 0.7, 0.2, 0.8, 0.2, 0.9, 0.1, 0.9, 0.1, 0.8, 0.3, 0.5, 0.3, 0.6, 0.2, 0.6, 0.2, 0.5, 0.3, 0.6, 0.3, 0.7, 0.2, 0.7, 0.2, 0.6, 0.3, 0.7, 0.3, 0.8, 0.2, 0.8, 0.2, 0.7, 0.3, 0.8, 0.3, 0.9, 0.2, 0.9, 0.2, 0.8, 0.4, 0.5, 0.4, 0.6, 0.3, 0.6, 0.3, 0.5, 0.4, 0.6, 0.4, 0.7, 0.3, 0.7, 0.3, 0.6, 0.4, 0.7, 0.4, 0.8, 0.3, 0.8, 0.3, 0.7, 0.4, 0.8, 0.4, 0.9, 0.3, 0.9, 0.3, 0.8, 0.5, 0.5, 0.5, 0.6, 0.4, 0.6, 0.4, 0.5, 0.5, 0.6, 0.5, 0.7, 0.4, 0.7, 0.4, 0.6, 0.5, 0.7, 0.5, 0.8, 0.4, 0.8, 0.4, 0.7, 0.5, 0.8, 0.5, 0.9, 0.4, 0.9, 0.4, 0.8, 0.6, 0.5, 0.6, 0.6, 0.5, 0.6, 0.5, 0.5, 0.6, 0.6, 0.6, 0.7, 0.5, 0.7, 0.5, 0.6, 0.6, 0.7, 0.6, 0.8, 0.5, 0.8, 0.5, 0.7, 0.6, 0.8, 0.6, 0.9, 0.5, 0.9, 0.5, 0.8, 0.7, 0.5, 0.7, 0.6, 0.6, 0.6, 0.6, 0.5, 0.7, 0.6, 0.7, 0.7, 0.6, 0.7, 0.6, 0.6, 0.7, 0.7, 0.7, 0.8, 0.6, 0.8, 0.6, 0.7, 0.7, 0.8, 0.7, 0.9, 0.6, 0.9, 0.6, 0.8, 0.8, 0.5, 0.8, 0.6, 0.7, 0.6, 0.7, 0.5, 0.8, 0.6, 0.8, 0.7, 0.7, 0.7, 0.7, 0.6, 0.8, 0.7, 0.8, 0.8, 0.7, 0.8, 0.7, 0.7, 0.8, 0.8, 0.8, 0.9, 0.7, 0.9, 0.7, 0.8, 0.9, 0.5, 0.9, 0.6, 0.8, 0.6, 0.8, 0.5, 0.9, 0.6, 0.9, 0.7, 0.8, 0.7, 0.8, 0.6, 0.9, 0.7, 0.9, 0.8, 0.8, 0.8, 0.8, 0.7, 0.9, 0.8, 0.9, 0.9, 0.8, 0.9, 0.8, 0.8, 1.0, 0.5, 1.0, 0.6, 0.9, 0.6, 0.9, 0.5, 1.0, 0.6, 1.0, 0.7, 0.9, 0.7, 0.9, 0.6, 1.0, 0.7, 1.0, 0.8, 0.9, 0.8, 0.9, 0.7, 1.0, 0.8, 1.0, 0.9, 0.9, 0.9, 0.9, 0.8, 0.8354, 0.3676, 0.75, 0.3954, 0.75, 0.49, 0.8911, 0.4442, 0.8883, 0.2949, 0.8354, 0.3676, 0.8911, 0.4442, 0.9783, 0.3242, 0.8883, 0.2051, 0.8883, 0.2949, 0.9783, 0.3242, 0.9783, 0.1758, 0.8354, 0.1324, 0.8883, 0.2051, 0.9783, 0.1758, 0.8911, 0.05584, 0.75, 0.1046, 0.8354, 0.1324, 0.8911, 0.05584, 0.75, 0.01, 0.6646, 0.1324, 0.75, 0.1046, 0.75, 0.01, 0.6089, 0.05584, 0.6117, 0.2051, 0.6646, 0.1324, 0.6089, 0.05584, 0.5217, 0.1758, 0.6117, 0.2949, 0.6117, 0.2051, 0.5217, 0.1758, 0.5217, 0.3242, 0.6646, 0.3676, 0.6117, 0.2949, 0.5217, 0.3242, 0.6089, 0.4442, 0.75, 0.3954, 0.6646, 0.3676, 0.6089, 0.4442, 0.75, 0.49, 0.75, 0.1677, 0.7016, 0.1834, 0.7016, 0.1834, 0.75, 0.1677, 0.8354, 0.1324, 0.75, 0.1046, 0.75, 0.1046, 0.8354, 0.1324, 0.8354, 0.3676, 0.8883, 0.2949, 0.8883, 0.2949, 0.8354, 0.3676, 0.6117, 0.2949, 0.6646, 0.3676, 0.6646, 0.3676, 0.6117, 0.2949, 0.75, 0.1046, 0.6646, 0.1324, 0.6646, 0.1324, 0.75, 0.1046, 0.8883, 0.2949, 0.8883, 0.2051, 0.8883, 0.2051, 0.8883, 0.2949, 0.6646, 0.3676, 0.75, 0.3954, 0.75, 0.3954, 0.6646, 0.3676, 0.6646, 0.1324, 0.6117, 0.2051, 0.6117, 0.2051, 0.6646, 0.1324, 0.8883, 0.2051, 0.8354, 0.1324, 0.8354, 0.1324, 0.8883, 0.2051, 0.75, 0.3954, 0.8354, 0.3676, 0.8354, 0.3676, 0.75, 0.3954, 0.7984, 0.3166, 0.75, 0.3323, 0.75, 0.3954, 0.8354, 0.3676, 0.8283, 0.2754, 0.7984, 0.3166, 0.8354, 0.3676, 0.8883, 0.2949, 0.8283, 0.2246, 0.8283, 0.2754, 0.8883, 0.2949, 0.8883, 0.2051, 0.7984, 0.1834, 0.8283, 0.2246, 0.8883, 0.2051, 0.8354, 0.1324, 0.75, 0.1677, 0.7984, 0.1834, 0.8354, 0.1324, 0.75, 0.1046, 0.7016, 0.1834, 0.75, 0.1677, 0.75, 0.1046, 0.6646, 0.1324, 0.6717, 0.2246, 0.7016, 0.1834, 0.6646, 0.1324, 0.6117, 0.2051, 0.6717, 0.2754, 0.6717, 0.2246, 0.6117, 0.2051, 0.6117, 0.2949, 0.7016, 0.3166, 0.6717, 0.2754, 0.6117, 0.2949, 0.6646, 0.3676, 0.75, 0.3323, 0.7016, 0.3166, 0.6646, 0.3676, 0.75, 0.3954, 0.75, 0.3323, 0.7984, 0.3166, 0.8283, 0.2754, 0.8283, 0.2246, 0.7984, 0.1834, 0.75, 0.1677, 0.7016, 0.1834, 0.6717, 0.2246, 0.6717, 0.2754, 0.7016, 0.3166, 0.8283, 0.2754, 0.8283, 0.2246, 0.8283, 0.2246, 0.8283, 0.2754, 0.7016, 0.3166, 0.75, 0.3323, 0.75, 0.3323, 0.7016, 0.3166, 0.7016, 0.1834, 0.6717, 0.2246, 0.6717, 0.2246, 0.7016, 0.1834, 0.8283, 0.2246, 0.7984, 0.1834, 0.7984, 0.1834, 0.8283, 0.2246, 0.75, 0.3323, 0.7984, 0.3166, 0.7984, 0.3166, 0.75, 0.3323, 0.6717, 0.2246, 0.6717, 0.2754, 0.6717, 0.2754, 0.6717, 0.2246, 0.7984, 0.1834, 0.75, 0.1677, 0.75, 0.1677, 0.7984, 0.1834, 0.7984, 0.3166, 0.8283, 0.2754, 0.8283, 0.2754, 0.7984, 0.3166, 0.6717, 0.2754, 0.7016, 0.3166, 0.7016, 0.3166, 0.6717, 0.2754, 1.0, 0.5, 1.0, 1.0, 0.9, 1.0, 0.9, 0.5, 0.9, 0.5, 0.9, 1.0, 0.8, 1.0, 0.8, 0.5, 0.8, 0.5, 0.8, 1.0, 0.7, 1.0, 0.7, 0.5, 0.7, 0.5, 0.7, 1.0, 0.6, 1.0, 0.6, 0.5, 0.6, 0.5, 0.6, 1.0, 0.5, 1.0, 0.5, 0.5, 0.5, 0.5, 0.5, 1.0, 0.4, 1.0, 0.4, 0.5, 0.4, 0.5, 0.4, 1.0, 0.3, 1.0, 0.3, 0.5, 0.3, 0.5, 0.3, 1.0, 0.2, 1.0, 0.2, 0.5, 0.3911, 0.4442, 0.25, 0.49, 0.1089, 0.4442, 0.02175, 0.3242, 0.02175, 0.1758, 0.1089, 0.05584, 0.25, 0.01, 0.3911, 0.05584, 0.4783, 0.1758, 0.4783, 0.3242, 0.2, 0.5, 0.2, 1.0, 0.1, 1.0, 0.1, 0.5, 0.1, 0.5, 0.1, 1.0, -7.451e-08, 1.0, -7.451e-08, 0.5, 0.75, 0.49, 0.8911, 0.4442, 0.9783, 0.3242, 0.9783, 0.1758, 0.8911, 0.05584, 0.75, 0.01, 0.6089, 0.05584, 0.5217, 0.1758, 0.5217, 0.3242, 0.6089, 0.4442, 1.0, 0.5, 1.0, 1.0, 0.9, 1.0, 0.9, 0.5, 0.9, 0.5, 0.9, 1.0, 0.8, 1.0, 0.8, 0.5, 0.8, 0.5, 0.8, 1.0, 0.7, 1.0, 0.7, 0.5, 0.7, 0.5, 0.7, 1.0, 0.6, 1.0, 0.6, 0.5, 0.6, 0.5, 0.6, 1.0, 0.5, 1.0, 0.5, 0.5, 0.5, 0.5, 0.5, 1.0, 0.4, 1.0, 0.4, 0.5, 0.4, 0.5, 0.4, 1.0, 0.3, 1.0, 0.3, 0.5, 0.3, 0.5, 0.3, 1.0, 0.2, 1.0, 0.2, 0.5, 0.3911, 0.4442, 0.25, 0.49, 0.1089, 0.4442, 0.02175, 0.3242, 0.02175, 0.1758, 0.1089, 0.05584, 0.25, 0.01, 0.3911, 0.05584, 0.4783, 0.1758, 0.4783, 0.3242, 0.2, 0.5, 0.2, 1.0, 0.1, 1.0, 0.1, 0.5, 0.1, 0.5, 0.1, 1.0, -7.451e-08, 1.0, -7.451e-08, 0.5, 0.75, 0.49, 0.8911, 0.4442, 0.9783, 0.3242, 0.9783, 0.1758, 0.8911, 0.05584, 0.75, 0.01, 0.6089, 0.05584, 0.5217, 0.1758, 0.5217, 0.3242, 0.6089, 0.4442, 1.0, 0.5, 1.0, 1.0, 0.9, 1.0, 0.9, 0.5, 0.9, 0.5, 0.9, 1.0, 0.8, 1.0, 0.8, 0.5, 0.8, 0.5, 0.8, 1.0, 0.7, 1.0, 0.7, 0.5, 0.7, 0.5, 0.7, 1.0, 0.6, 1.0, 0.6, 0.5, 0.6, 0.5, 0.6, 1.0, 0.5, 1.0, 0.5, 0.5, 0.5, 0.5, 0.5, 1.0, 0.4, 1.0, 0.4, 0.5, 0.4, 0.5, 0.4, 1.0, 0.3, 1.0, 0.3, 0.5, 0.3, 0.5, 0.3, 1.0, 0.2, 1.0, 0.2, 0.5, 0.3911, 0.4442, 0.25, 0.49, 0.1089, 0.4442, 0.02175, 0.3242, 0.02175, 0.1758, 0.1089, 0.05584, 0.25, 0.01, 0.3911, 0.05584, 0.4783, 0.1758, 0.4783, 0.3242, 0.2, 0.5, 0.2, 1.0, 0.1, 1.0, 0.1, 0.5, 0.1, 0.5, 0.1, 1.0, -7.451e-08, 1.0, -7.451e-08, 0.5, 0.75, 0.49, 0.8911, 0.4442, 0.9783, 0.3242, 0.9783, 0.1758, 0.8911, 0.05584, 0.75, 0.01, 0.6089, 0.05584, 0.5217, 0.1758, 0.5217, 0.3242, 0.6089, 0.4442])
me_cylinder_003.use_remesh_fix_poles = True
me_cylinder_003.use_remesh_preserve_attributes = False
me_cylinder_003.update()
me_cylinder_001 = bpy.data.meshes.new('Cylinder.001')
me_cylinder_001.from_pydata([(0.0, 0.5, -0.05), (0.0, 0.5, 0.05), (0.07116, 0.4949, -0.05), (0.07116, 0.4949, 0.05), (0.1409, 0.4797, -0.05), (0.1409, 0.4797, 0.05), (0.2077, 0.4548, -0.05), (0.2077, 0.4548, 0.05), (0.2703, 0.4206, -0.05), (0.2703, 0.4206, 0.05), (0.3274, 0.3779, -0.05), (0.3274, 0.3779, 0.05), (0.3779, 0.3274, -0.05), (0.3779, 0.3274, 0.05), (0.4206, 0.2703, -0.05), (0.4206, 0.2703, 0.05), (0.4548, 0.2077, -0.05), (0.4548, 0.2077, 0.05), (0.4797, 0.1409, -0.05), (0.4797, 0.1409, 0.05), (0.4949, 0.07116, -0.05), (0.4949, 0.07116, 0.05), (0.5, -2.186e-08, -0.05), (0.5, -2.186e-08, 0.05), (0.4949, -0.07116, -0.05), (0.4949, -0.07116, 0.05), (0.4797, -0.1409, -0.05), (0.4797, -0.1409, 0.05), (0.4548, -0.2077, -0.05), (0.4548, -0.2077, 0.05), (0.4206, -0.2703, -0.05), (0.4206, -0.2703, 0.05), (0.3779, -0.3274, -0.05), (0.3779, -0.3274, 0.05), (0.3274, -0.3779, -0.05), (0.3274, -0.3779, 0.05), (0.2703, -0.4206, -0.05), (0.2703, -0.4206, 0.05), (0.2077, -0.4548, -0.05), (0.2077, -0.4548, 0.05), (0.1409, -0.4797, -0.05), (0.1409, -0.4797, 0.05), (0.07116, -0.4949, -0.05), (0.07116, -0.4949, 0.05), (-4.371e-08, -0.5, -0.05), (-4.371e-08, -0.5, 0.05), (-0.07116, -0.4949, -0.05), (-0.07116, -0.4949, 0.05), (-0.1409, -0.4797, -0.05), (-0.1409, -0.4797, 0.05), (-0.2077, -0.4548, -0.05), (-0.2077, -0.4548, 0.05), (-0.2703, -0.4206, -0.05), (-0.2703, -0.4206, 0.05), (-0.3274, -0.3779, -0.05), (-0.3274, -0.3779, 0.05), (-0.3779, -0.3274, -0.05), (-0.3779, -0.3274, 0.05), (-0.4206, -0.2703, -0.05), (-0.4206, -0.2703, 0.05), (-0.4548, -0.2077, -0.05), (-0.4548, -0.2077, 0.05), (-0.4797, -0.1409, -0.05), (-0.4797, -0.1409, 0.05), (-0.4949, -0.07116, -0.05), (-0.4949, -0.07116, 0.05), (-0.5, 5.962e-09, -0.05), (-0.5, 5.962e-09, 0.05), (-0.4949, 0.07116, -0.05), (-0.4949, 0.07116, 0.05), (-0.4797, 0.1409, -0.05), (-0.4797, 0.1409, 0.05), (-0.4548, 0.2077, -0.05), (-0.4548, 0.2077, 0.05), (-0.4206, 0.2703, -0.05), (-0.4206, 0.2703, 0.05), (-0.3779, 0.3274, -0.05), (-0.3779, 0.3274, 0.05), (-0.3274, 0.3779, -0.05), (-0.3274, 0.3779, 0.05), (-0.2703, 0.4206, -0.05), (-0.2703, 0.4206, 0.05), (-0.2077, 0.4548, -0.05), (-0.2077, 0.4548, 0.05), (-0.1409, 0.4797, -0.05), (-0.1409, 0.4797, 0.05), (-0.07116, 0.4949, -0.05), (-0.07116, 0.4949, 0.05), (-1.647e-09, 0.52, -0.03204), (-1.689e-09, 0.527, 0.0), (-1.647e-09, 0.52, 0.03204), (0.07401, 0.5147, 0.03204), (0.075, 0.5216, 0.0), (0.07401, 0.5147, -0.03204), (0.1465, 0.499, 0.03204), (0.1485, 0.5056, 0.0), (0.1465, 0.499, -0.03204), (0.216, 0.473, 0.03204), (0.2189, 0.4794, 0.0), (0.216, 0.473, -0.03204), (0.2812, 0.4375, 0.03204), (0.2849, 0.4433, 0.0), (0.2812, 0.4375, -0.03204), (0.3406, 0.393, 0.03204), (0.3451, 0.3983, 0.0), (0.3406, 0.393, -0.03204), (0.393, 0.3406, 0.03204), (0.3983, 0.3451, 0.0), (0.393, 0.3406, -0.03204), (0.4375, 0.2812, 0.03204), (0.4433, 0.2849, 0.0), (0.4375, 0.2812, -0.03204), (0.473, 0.216, 0.03204), (0.4794, 0.2189, 0.0), (0.473, 0.216, -0.03204), (0.499, 0.1465, 0.03204), (0.5056, 0.1485, 0.0), (0.499, 0.1465, -0.03204), (0.5147, 0.07401, 0.03204), (0.5216, 0.075, 0.0), (0.5147, 0.07401, -0.03204), (0.52, -2.367e-08, 0.03204), (0.527, -2.393e-08, 0.0), (0.52, -2.367e-08, -0.03204), (0.5147, -0.07401, 0.03204), (0.5216, -0.075, 0.0), (0.5147, -0.07401, -0.03204), (0.499, -0.1465, 0.03204), (0.5056, -0.1485, 0.0), (0.499, -0.1465, -0.03204), (0.473, -0.216, 0.03204), (0.4794, -0.2189, 0.0), (0.473, -0.216, -0.03204), (0.4375, -0.2812, 0.03204), (0.4433, -0.2849, 0.0), (0.4375, -0.2812, -0.03204), (0.393, -0.3406, 0.03204), (0.3983, -0.3451, 0.0), (0.393, -0.3406, -0.03204), (0.3406, -0.393, 0.03204), (0.3451, -0.3983, 0.0), (0.3406, -0.393, -0.03204), (0.2812, -0.4375, 0.03204), (0.2849, -0.4433, 0.0), (0.2812, -0.4375, -0.03204), (0.216, -0.473, 0.03204), (0.2189, -0.4794, 0.0), (0.216, -0.473, -0.03204), (0.1465, -0.499, 0.03204), (0.1485, -0.5056, 0.0), (0.1465, -0.499, -0.03204), (0.07401, -0.5147, 0.03204), (0.075, -0.5216, 0.0), (0.07401, -0.5147, -0.03204), (-4.711e-08, -0.52, 0.03204), (-4.776e-08, -0.527, 0.0), (-4.711e-08, -0.52, -0.03204), (-0.07401, -0.5147, 0.03204), (-0.075, -0.5216, 0.0), (-0.07401, -0.5147, -0.03204), (-0.1465, -0.499, 0.03204), (-0.1485, -0.5056, 0.0), (-0.1465, -0.499, -0.03204), (-0.216, -0.473, 0.03204), (-0.2189, -0.4794, 0.0), (-0.216, -0.473, -0.03204), (-0.2812, -0.4375, 0.03204), (-0.2849, -0.4433, 0.0), (-0.2812, -0.4375, -0.03204), (-0.3406, -0.393, 0.03204), (-0.3451, -0.3983, 0.0), (-0.3406, -0.393, -0.03204), (-0.393, -0.3406, 0.03204), (-0.3983, -0.3451, 0.0), (-0.393, -0.3406, -0.03204), (-0.4375, -0.2812, 0.03204), (-0.4433, -0.2849, 0.0), (-0.4375, -0.2812, -0.03204), (-0.473, -0.216, 0.03204), (-0.4794, -0.2189, 0.0), (-0.473, -0.216, -0.03204), (-0.499, -0.1465, 0.03204), (-0.5056, -0.1485, 0.0), (-0.499, -0.1465, -0.03204), (-0.5147, -0.07401, 0.03204), (-0.5216, -0.075, 0.0), (-0.5147, -0.07401, -0.03204), (-0.52, 5.26e-09, 0.03204), (-0.527, 5.385e-09, 0.0), (-0.52, 5.26e-09, -0.03204), (-0.5147, 0.07401, 0.03204), (-0.5216, 0.075, 0.0), (-0.5147, 0.07401, -0.03204), (-0.499, 0.1465, 0.03204), (-0.5056, 0.1485, 0.0), (-0.499, 0.1465, -0.03204), (-0.473, 0.216, 0.03204), (-0.4794, 0.2189, 0.0), (-0.473, 0.216, -0.03204), (-0.4375, 0.2812, 0.03204), (-0.4433, 0.2849, 0.0), (-0.4375, 0.2812, -0.03204), (-0.393, 0.3406, 0.03204), (-0.3983, 0.3451, 0.0), (-0.393, 0.3406, -0.03204), (-0.3406, 0.393, 0.03204), (-0.3451, 0.3983, 0.0), (-0.3406, 0.393, -0.03204), (-0.2812, 0.4375, 0.03204), (-0.2849, 0.4433, 0.0), (-0.2812, 0.4375, -0.03204), (-0.216, 0.473, 0.03204), (-0.2189, 0.4794, 0.0), (-0.216, 0.473, -0.03204), (-0.1465, 0.499, 0.03204), (-0.1485, 0.5056, 0.0), (-0.1465, 0.499, -0.03204), (-0.07401, 0.5147, 0.03204), (-0.075, 0.5216, 0.0), (-0.07401, 0.5147, -0.03204)], [], [(90, 1, 3, 91), (91, 3, 5, 94), (94, 5, 7, 97), (97, 7, 9, 100), (100, 9, 11, 103), (103, 11, 13, 106), (106, 13, 15, 109), (109, 15, 17, 112), (112, 17, 19, 115), (115, 19, 21, 118), (118, 21, 23, 121), (121, 23, 25, 124), (124, 25, 27, 127), (127, 27, 29, 130), (130, 29, 31, 133), (133, 31, 33, 136), (136, 33, 35, 139), (139, 35, 37, 142), (142, 37, 39, 145), (145, 39, 41, 148), (148, 41, 43, 151), (151, 43, 45, 154), (154, 45, 47, 157), (157, 47, 49, 160), (160, 49, 51, 163), (163, 51, 53, 166), (166, 53, 55, 169), (169, 55, 57, 172), (172, 57, 59, 175), (175, 59, 61, 178), (178, 61, 63, 181), (181, 63, 65, 184), (184, 65, 67, 187), (187, 67, 69, 190), (190, 69, 71, 193), (193, 71, 73, 196), (196, 73, 75, 199), (199, 75, 77, 202), (202, 77, 79, 205), (205, 79, 81, 208), (208, 81, 83, 211), (211, 83, 85, 214), (3, 1, 87, 85, 83, 81, 79, 77, 75, 73, 71, 69, 67, 65, 63, 61, 59, 57, 55, 53, 51, 49, 47, 45, 43, 41, 39, 37, 35, 33, 31, 29, 27, 25, 23, 21, 19, 17, 15, 13, 11, 9, 7, 5), (214, 85, 87, 217), (217, 87, 1, 90), (0, 2, 4, 6, 8, 10, 12, 14, 16, 18, 20, 22, 24, 26, 28, 30, 32, 34, 36, 38, 40, 42, 44, 46, 48, 50, 52, 54, 56, 58, 60, 62, 64, 66, 68, 70, 72, 74, 76, 78, 80, 82, 84, 86), (86, 219, 88, 0), (219, 218, 89, 88), (218, 217, 90, 89), (84, 216, 219, 86), (216, 215, 218, 219), (215, 214, 217, 218), (82, 213, 216, 84), (213, 212, 215, 216), (212, 211, 214, 215), (80, 210, 213, 82), (210, 209, 212, 213), (209, 208, 211, 212), (78, 207, 210, 80), (207, 206, 209, 210), (206, 205, 208, 209), (76, 204, 207, 78), (204, 203, 206, 207), (203, 202, 205, 206), (74, 201, 204, 76), (201, 200, 203, 204), (200, 199, 202, 203), (72, 198, 201, 74), (198, 197, 200, 201), (197, 196, 199, 200), (70, 195, 198, 72), (195, 194, 197, 198), (194, 193, 196, 197), (68, 192, 195, 70), (192, 191, 194, 195), (191, 190, 193, 194), (66, 189, 192, 68), (189, 188, 191, 192), (188, 187, 190, 191), (64, 186, 189, 66), (186, 185, 188, 189), (185, 184, 187, 188), (62, 183, 186, 64), (183, 182, 185, 186), (182, 181, 184, 185), (60, 180, 183, 62), (180, 179, 182, 183), (179, 178, 181, 182), (58, 177, 180, 60), (177, 176, 179, 180), (176, 175, 178, 179), (56, 174, 177, 58), (174, 173, 176, 177), (173, 172, 175, 176), (54, 171, 174, 56), (171, 170, 173, 174), (170, 169, 172, 173), (52, 168, 171, 54), (168, 167, 170, 171), (167, 166, 169, 170), (50, 165, 168, 52), (165, 164, 167, 168), (164, 163, 166, 167), (48, 162, 165, 50), (162, 161, 164, 165), (161, 160, 163, 164), (46, 159, 162, 48), (159, 158, 161, 162), (158, 157, 160, 161), (44, 156, 159, 46), (156, 155, 158, 159), (155, 154, 157, 158), (42, 153, 156, 44), (153, 152, 155, 156), (152, 151, 154, 155), (40, 150, 153, 42), (150, 149, 152, 153), (149, 148, 151, 152), (38, 147, 150, 40), (147, 146, 149, 150), (146, 145, 148, 149), (36, 144, 147, 38), (144, 143, 146, 147), (143, 142, 145, 146), (34, 141, 144, 36), (141, 140, 143, 144), (140, 139, 142, 143), (32, 138, 141, 34), (138, 137, 140, 141), (137, 136, 139, 140), (30, 135, 138, 32), (135, 134, 137, 138), (134, 133, 136, 137), (28, 132, 135, 30), (132, 131, 134, 135), (131, 130, 133, 134), (26, 129, 132, 28), (129, 128, 131, 132), (128, 127, 130, 131), (24, 126, 129, 26), (126, 125, 128, 129), (125, 124, 127, 128), (22, 123, 126, 24), (123, 122, 125, 126), (122, 121, 124, 125), (20, 120, 123, 22), (120, 119, 122, 123), (119, 118, 121, 122), (18, 117, 120, 20), (117, 116, 119, 120), (116, 115, 118, 119), (16, 114, 117, 18), (114, 113, 116, 117), (113, 112, 115, 116), (14, 111, 114, 16), (111, 110, 113, 114), (110, 109, 112, 113), (12, 108, 111, 14), (108, 107, 110, 111), (107, 106, 109, 110), (10, 105, 108, 12), (105, 104, 107, 108), (104, 103, 106, 107), (8, 102, 105, 10), (102, 101, 104, 105), (101, 100, 103, 104), (6, 99, 102, 8), (99, 98, 101, 102), (98, 97, 100, 101), (4, 96, 99, 6), (96, 95, 98, 99), (95, 94, 97, 98), (2, 93, 96, 4), (93, 92, 95, 96), (92, 91, 94, 95), (0, 88, 93, 2), (88, 89, 92, 93), (89, 90, 91, 92)])
_uv = me_cylinder_001.uv_layers.new(name='UVMap')
_uv.uv.foreach_set('vector', [1.0, 0.875, 1.0, 1.0, 0.9773, 1.0, 0.9773, 0.875, 0.9773, 0.875, 0.9773, 1.0, 0.9545, 1.0, 0.9545, 0.875, 0.9545, 0.875, 0.9545, 1.0, 0.9318, 1.0, 0.9318, 0.875, 0.9318, 0.875, 0.9318, 1.0, 0.9091, 1.0, 0.9091, 0.875, 0.9091, 0.875, 0.9091, 1.0, 0.8864, 1.0, 0.8864, 0.875, 0.8864, 0.875, 0.8864, 1.0, 0.8636, 1.0, 0.8636, 0.875, 0.8636, 0.875, 0.8636, 1.0, 0.8409, 1.0, 0.8409, 0.875, 0.8409, 0.875, 0.8409, 1.0, 0.8182, 1.0, 0.8182, 0.875, 0.8182, 0.875, 0.8182, 1.0, 0.7955, 1.0, 0.7955, 0.875, 0.7955, 0.875, 0.7955, 1.0, 0.7727, 1.0, 0.7727, 0.875, 0.7727, 0.875, 0.7727, 1.0, 0.75, 1.0, 0.75, 0.875, 0.75, 0.875, 0.75, 1.0, 0.7273, 1.0, 0.7273, 0.875, 0.7273, 0.875, 0.7273, 1.0, 0.7045, 1.0, 0.7045, 0.875, 0.7045, 0.875, 0.7045, 1.0, 0.6818, 1.0, 0.6818, 0.875, 0.6818, 0.875, 0.6818, 1.0, 0.6591, 1.0, 0.6591, 0.875, 0.6591, 0.875, 0.6591, 1.0, 0.6364, 1.0, 0.6364, 0.875, 0.6364, 0.875, 0.6364, 1.0, 0.6136, 1.0, 0.6136, 0.875, 0.6136, 0.875, 0.6136, 1.0, 0.5909, 1.0, 0.5909, 0.875, 0.5909, 0.875, 0.5909, 1.0, 0.5682, 1.0, 0.5682, 0.875, 0.5682, 0.875, 0.5682, 1.0, 0.5455, 1.0, 0.5455, 0.875, 0.5455, 0.875, 0.5455, 1.0, 0.5227, 1.0, 0.5227, 0.875, 0.5227, 0.875, 0.5227, 1.0, 0.5, 1.0, 0.5, 0.875, 0.5, 0.875, 0.5, 1.0, 0.4773, 1.0, 0.4773, 0.875, 0.4773, 0.875, 0.4773, 1.0, 0.4545, 1.0, 0.4545, 0.875, 0.4545, 0.875, 0.4545, 1.0, 0.4318, 1.0, 0.4318, 0.875, 0.4318, 0.875, 0.4318, 1.0, 0.4091, 1.0, 0.4091, 0.875, 0.4091, 0.875, 0.4091, 1.0, 0.3864, 1.0, 0.3864, 0.875, 0.3864, 0.875, 0.3864, 1.0, 0.3636, 1.0, 0.3636, 0.875, 0.3636, 0.875, 0.3636, 1.0, 0.3409, 1.0, 0.3409, 0.875, 0.3409, 0.875, 0.3409, 1.0, 0.3182, 1.0, 0.3182, 0.875, 0.3182, 0.875, 0.3182, 1.0, 0.2955, 1.0, 0.2955, 0.875, 0.2955, 0.875, 0.2955, 1.0, 0.2727, 1.0, 0.2727, 0.875, 0.2727, 0.875, 0.2727, 1.0, 0.25, 1.0, 0.25, 0.875, 0.25, 0.875, 0.25, 1.0, 0.2273, 1.0, 0.2273, 0.875, 0.2273, 0.875, 0.2273, 1.0, 0.2045, 1.0, 0.2045, 0.875, 0.2045, 0.875, 0.2045, 1.0, 0.1818, 1.0, 0.1818, 0.875, 0.1818, 0.875, 0.1818, 1.0, 0.1591, 1.0, 0.1591, 0.875, 0.1591, 0.875, 0.1591, 1.0, 0.1364, 1.0, 0.1364, 0.875, 0.1364, 0.875, 0.1364, 1.0, 0.1136, 1.0, 0.1136, 0.875, 0.1136, 0.875, 0.1136, 1.0, 0.09091, 1.0, 0.09091, 0.875, 0.09091, 0.875, 0.09091, 1.0, 0.06818, 1.0, 0.06818, 0.875, 0.06818, 0.875, 0.06818, 1.0, 0.04545, 1.0, 0.04545, 0.875, 0.2842, 0.4876, 0.25, 0.49, 0.2158, 0.4876, 0.1824, 0.4803, 0.1503, 0.4683, 0.1202, 0.4519, 0.09283, 0.4314, 0.06862, 0.4072, 0.0481, 0.3798, 0.03169, 0.3497, 0.01972, 0.3176, 0.01244, 0.2842, 0.01, 0.25, 0.01244, 0.2158, 0.01972, 0.1824, 0.03169, 0.1503, 0.0481, 0.1202, 0.06862, 0.09283, 0.09283, 0.06862, 0.1202, 0.0481, 0.1503, 0.03169, 0.1824, 0.01972, 0.2158, 0.01244, 0.25, 0.01, 0.2842, 0.01244, 0.3176, 0.01972, 0.3497, 0.03169, 0.3798, 0.0481, 0.4072, 0.06862, 0.4314, 0.09283, 0.4519, 0.1202, 0.4683, 0.1503, 0.4803, 0.1824, 0.4876, 0.2158, 0.49, 0.25, 0.4876, 0.2842, 0.4803, 0.3176, 0.4683, 0.3497, 0.4519, 0.3798, 0.4314, 0.4072, 0.4072, 0.4314, 0.3798, 0.4519, 0.3497, 0.4683, 0.3176, 0.4803, 0.04545, 0.875, 0.04545, 1.0, 0.02273, 1.0, 0.02273, 0.875, 0.02273, 0.875, 0.02273, 1.0, 3.427e-07, 1.0, 3.427e-07, 0.875, 0.75, 0.49, 0.7842, 0.4876, 0.8176, 0.4803, 0.8497, 0.4683, 0.8798, 0.4519, 0.9072, 0.4314, 0.9314, 0.4072, 0.9519, 0.3798, 0.9683, 0.3497, 0.9803, 0.3176, 0.9876, 0.2842, 0.99, 0.25, 0.9876, 0.2158, 0.9803, 0.1824, 0.9683, 0.1503, 0.9519, 0.1202, 0.9314, 0.09283, 0.9072, 0.06862, 0.8798, 0.0481, 0.8497, 0.03169, 0.8176, 0.01972, 0.7842, 0.01244, 0.75, 0.01, 0.7158, 0.01244, 0.6824, 0.01972, 0.6503, 0.03169, 0.6202, 0.0481, 0.5928, 0.06862, 0.5686, 0.09283, 0.5481, 0.1202, 0.5317, 0.1503, 0.5197, 0.1824, 0.5124, 0.2158, 0.51, 0.25, 0.5124, 0.2842, 0.5197, 0.3176, 0.5317, 0.3497, 0.5481, 0.3798, 0.5686, 0.4072, 0.5928, 0.4314, 0.6202, 0.4519, 0.6503, 0.4683, 0.6824, 0.4803, 0.7158, 0.4876, 0.02273, 0.5, 0.02273, 0.625, 3.427e-07, 0.625, 3.427e-07, 0.5, 0.02273, 0.625, 0.02273, 0.75, 3.427e-07, 0.75, 3.427e-07, 0.625, 0.02273, 0.75, 0.02273, 0.875, 3.427e-07, 0.875, 3.427e-07, 0.75, 0.04545, 0.5, 0.04545, 0.625, 0.02273, 0.625, 0.02273, 0.5, 0.04545, 0.625, 0.04545, 0.75, 0.02273, 0.75, 0.02273, 0.625, 0.04545, 0.75, 0.04545, 0.875, 0.02273, 0.875, 0.02273, 0.75, 0.06818, 0.5, 0.06818, 0.625, 0.04545, 0.625, 0.04545, 0.5, 0.06818, 0.625, 0.06818, 0.75, 0.04545, 0.75, 0.04545, 0.625, 0.06818, 0.75, 0.06818, 0.875, 0.04545, 0.875, 0.04545, 0.75, 0.09091, 0.5, 0.09091, 0.625, 0.06818, 0.625, 0.06818, 0.5, 0.09091, 0.625, 0.09091, 0.75, 0.06818, 0.75, 0.06818, 0.625, 0.09091, 0.75, 0.09091, 0.875, 0.06818, 0.875, 0.06818, 0.75, 0.1136, 0.5, 0.1136, 0.625, 0.09091, 0.625, 0.09091, 0.5, 0.1136, 0.625, 0.1136, 0.75, 0.09091, 0.75, 0.09091, 0.625, 0.1136, 0.75, 0.1136, 0.875, 0.09091, 0.875, 0.09091, 0.75, 0.1364, 0.5, 0.1364, 0.625, 0.1136, 0.625, 0.1136, 0.5, 0.1364, 0.625, 0.1364, 0.75, 0.1136, 0.75, 0.1136, 0.625, 0.1364, 0.75, 0.1364, 0.875, 0.1136, 0.875, 0.1136, 0.75, 0.1591, 0.5, 0.1591, 0.625, 0.1364, 0.625, 0.1364, 0.5, 0.1591, 0.625, 0.1591, 0.75, 0.1364, 0.75, 0.1364, 0.625, 0.1591, 0.75, 0.1591, 0.875, 0.1364, 0.875, 0.1364, 0.75, 0.1818, 0.5, 0.1818, 0.625, 0.1591, 0.625, 0.1591, 0.5, 0.1818, 0.625, 0.1818, 0.75, 0.1591, 0.75, 0.1591, 0.625, 0.1818, 0.75, 0.1818, 0.875, 0.1591, 0.875, 0.1591, 0.75, 0.2045, 0.5, 0.2045, 0.625, 0.1818, 0.625, 0.1818, 0.5, 0.2045, 0.625, 0.2045, 0.75, 0.1818, 0.75, 0.1818, 0.625, 0.2045, 0.75, 0.2045, 0.875, 0.1818, 0.875, 0.1818, 0.75, 0.2273, 0.5, 0.2273, 0.625, 0.2045, 0.625, 0.2045, 0.5, 0.2273, 0.625, 0.2273, 0.75, 0.2045, 0.75, 0.2045, 0.625, 0.2273, 0.75, 0.2273, 0.875, 0.2045, 0.875, 0.2045, 0.75, 0.25, 0.5, 0.25, 0.625, 0.2273, 0.625, 0.2273, 0.5, 0.25, 0.625, 0.25, 0.75, 0.2273, 0.75, 0.2273, 0.625, 0.25, 0.75, 0.25, 0.875, 0.2273, 0.875, 0.2273, 0.75, 0.2727, 0.5, 0.2727, 0.625, 0.25, 0.625, 0.25, 0.5, 0.2727, 0.625, 0.2727, 0.75, 0.25, 0.75, 0.25, 0.625, 0.2727, 0.75, 0.2727, 0.875, 0.25, 0.875, 0.25, 0.75, 0.2955, 0.5, 0.2955, 0.625, 0.2727, 0.625, 0.2727, 0.5, 0.2955, 0.625, 0.2955, 0.75, 0.2727, 0.75, 0.2727, 0.625, 0.2955, 0.75, 0.2955, 0.875, 0.2727, 0.875, 0.2727, 0.75, 0.3182, 0.5, 0.3182, 0.625, 0.2955, 0.625, 0.2955, 0.5, 0.3182, 0.625, 0.3182, 0.75, 0.2955, 0.75, 0.2955, 0.625, 0.3182, 0.75, 0.3182, 0.875, 0.2955, 0.875, 0.2955, 0.75, 0.3409, 0.5, 0.3409, 0.625, 0.3182, 0.625, 0.3182, 0.5, 0.3409, 0.625, 0.3409, 0.75, 0.3182, 0.75, 0.3182, 0.625, 0.3409, 0.75, 0.3409, 0.875, 0.3182, 0.875, 0.3182, 0.75, 0.3636, 0.5, 0.3636, 0.625, 0.3409, 0.625, 0.3409, 0.5, 0.3636, 0.625, 0.3636, 0.75, 0.3409, 0.75, 0.3409, 0.625, 0.3636, 0.75, 0.3636, 0.875, 0.3409, 0.875, 0.3409, 0.75, 0.3864, 0.5, 0.3864, 0.625, 0.3636, 0.625, 0.3636, 0.5, 0.3864, 0.625, 0.3864, 0.75, 0.3636, 0.75, 0.3636, 0.625, 0.3864, 0.75, 0.3864, 0.875, 0.3636, 0.875, 0.3636, 0.75, 0.4091, 0.5, 0.4091, 0.625, 0.3864, 0.625, 0.3864, 0.5, 0.4091, 0.625, 0.4091, 0.75, 0.3864, 0.75, 0.3864, 0.625, 0.4091, 0.75, 0.4091, 0.875, 0.3864, 0.875, 0.3864, 0.75, 0.4318, 0.5, 0.4318, 0.625, 0.4091, 0.625, 0.4091, 0.5, 0.4318, 0.625, 0.4318, 0.75, 0.4091, 0.75, 0.4091, 0.625, 0.4318, 0.75, 0.4318, 0.875, 0.4091, 0.875, 0.4091, 0.75, 0.4545, 0.5, 0.4545, 0.625, 0.4318, 0.625, 0.4318, 0.5, 0.4545, 0.625, 0.4545, 0.75, 0.4318, 0.75, 0.4318, 0.625, 0.4545, 0.75, 0.4545, 0.875, 0.4318, 0.875, 0.4318, 0.75, 0.4773, 0.5, 0.4773, 0.625, 0.4545, 0.625, 0.4545, 0.5, 0.4773, 0.625, 0.4773, 0.75, 0.4545, 0.75, 0.4545, 0.625, 0.4773, 0.75, 0.4773, 0.875, 0.4545, 0.875, 0.4545, 0.75, 0.5, 0.5, 0.5, 0.625, 0.4773, 0.625, 0.4773, 0.5, 0.5, 0.625, 0.5, 0.75, 0.4773, 0.75, 0.4773, 0.625, 0.5, 0.75, 0.5, 0.875, 0.4773, 0.875, 0.4773, 0.75, 0.5227, 0.5, 0.5227, 0.625, 0.5, 0.625, 0.5, 0.5, 0.5227, 0.625, 0.5227, 0.75, 0.5, 0.75, 0.5, 0.625, 0.5227, 0.75, 0.5227, 0.875, 0.5, 0.875, 0.5, 0.75, 0.5455, 0.5, 0.5455, 0.625, 0.5227, 0.625, 0.5227, 0.5, 0.5455, 0.625, 0.5455, 0.75, 0.5227, 0.75, 0.5227, 0.625, 0.5455, 0.75, 0.5455, 0.875, 0.5227, 0.875, 0.5227, 0.75, 0.5682, 0.5, 0.5682, 0.625, 0.5455, 0.625, 0.5455, 0.5, 0.5682, 0.625, 0.5682, 0.75, 0.5455, 0.75, 0.5455, 0.625, 0.5682, 0.75, 0.5682, 0.875, 0.5455, 0.875, 0.5455, 0.75, 0.5909, 0.5, 0.5909, 0.625, 0.5682, 0.625, 0.5682, 0.5, 0.5909, 0.625, 0.5909, 0.75, 0.5682, 0.75, 0.5682, 0.625, 0.5909, 0.75, 0.5909, 0.875, 0.5682, 0.875, 0.5682, 0.75, 0.6136, 0.5, 0.6136, 0.625, 0.5909, 0.625, 0.5909, 0.5, 0.6136, 0.625, 0.6136, 0.75, 0.5909, 0.75, 0.5909, 0.625, 0.6136, 0.75, 0.6136, 0.875, 0.5909, 0.875, 0.5909, 0.75, 0.6364, 0.5, 0.6364, 0.625, 0.6136, 0.625, 0.6136, 0.5, 0.6364, 0.625, 0.6364, 0.75, 0.6136, 0.75, 0.6136, 0.625, 0.6364, 0.75, 0.6364, 0.875, 0.6136, 0.875, 0.6136, 0.75, 0.6591, 0.5, 0.6591, 0.625, 0.6364, 0.625, 0.6364, 0.5, 0.6591, 0.625, 0.6591, 0.75, 0.6364, 0.75, 0.6364, 0.625, 0.6591, 0.75, 0.6591, 0.875, 0.6364, 0.875, 0.6364, 0.75, 0.6818, 0.5, 0.6818, 0.625, 0.6591, 0.625, 0.6591, 0.5, 0.6818, 0.625, 0.6818, 0.75, 0.6591, 0.75, 0.6591, 0.625, 0.6818, 0.75, 0.6818, 0.875, 0.6591, 0.875, 0.6591, 0.75, 0.7045, 0.5, 0.7045, 0.625, 0.6818, 0.625, 0.6818, 0.5, 0.7045, 0.625, 0.7045, 0.75, 0.6818, 0.75, 0.6818, 0.625, 0.7045, 0.75, 0.7045, 0.875, 0.6818, 0.875, 0.6818, 0.75, 0.7273, 0.5, 0.7273, 0.625, 0.7045, 0.625, 0.7045, 0.5, 0.7273, 0.625, 0.7273, 0.75, 0.7045, 0.75, 0.7045, 0.625, 0.7273, 0.75, 0.7273, 0.875, 0.7045, 0.875, 0.7045, 0.75, 0.75, 0.5, 0.75, 0.625, 0.7273, 0.625, 0.7273, 0.5, 0.75, 0.625, 0.75, 0.75, 0.7273, 0.75, 0.7273, 0.625, 0.75, 0.75, 0.75, 0.875, 0.7273, 0.875, 0.7273, 0.75, 0.7727, 0.5, 0.7727, 0.625, 0.75, 0.625, 0.75, 0.5, 0.7727, 0.625, 0.7727, 0.75, 0.75, 0.75, 0.75, 0.625, 0.7727, 0.75, 0.7727, 0.875, 0.75, 0.875, 0.75, 0.75, 0.7955, 0.5, 0.7955, 0.625, 0.7727, 0.625, 0.7727, 0.5, 0.7955, 0.625, 0.7955, 0.75, 0.7727, 0.75, 0.7727, 0.625, 0.7955, 0.75, 0.7955, 0.875, 0.7727, 0.875, 0.7727, 0.75, 0.8182, 0.5, 0.8182, 0.625, 0.7955, 0.625, 0.7955, 0.5, 0.8182, 0.625, 0.8182, 0.75, 0.7955, 0.75, 0.7955, 0.625, 0.8182, 0.75, 0.8182, 0.875, 0.7955, 0.875, 0.7955, 0.75, 0.8409, 0.5, 0.8409, 0.625, 0.8182, 0.625, 0.8182, 0.5, 0.8409, 0.625, 0.8409, 0.75, 0.8182, 0.75, 0.8182, 0.625, 0.8409, 0.75, 0.8409, 0.875, 0.8182, 0.875, 0.8182, 0.75, 0.8636, 0.5, 0.8636, 0.625, 0.8409, 0.625, 0.8409, 0.5, 0.8636, 0.625, 0.8636, 0.75, 0.8409, 0.75, 0.8409, 0.625, 0.8636, 0.75, 0.8636, 0.875, 0.8409, 0.875, 0.8409, 0.75, 0.8864, 0.5, 0.8864, 0.625, 0.8636, 0.625, 0.8636, 0.5, 0.8864, 0.625, 0.8864, 0.75, 0.8636, 0.75, 0.8636, 0.625, 0.8864, 0.75, 0.8864, 0.875, 0.8636, 0.875, 0.8636, 0.75, 0.9091, 0.5, 0.9091, 0.625, 0.8864, 0.625, 0.8864, 0.5, 0.9091, 0.625, 0.9091, 0.75, 0.8864, 0.75, 0.8864, 0.625, 0.9091, 0.75, 0.9091, 0.875, 0.8864, 0.875, 0.8864, 0.75, 0.9318, 0.5, 0.9318, 0.625, 0.9091, 0.625, 0.9091, 0.5, 0.9318, 0.625, 0.9318, 0.75, 0.9091, 0.75, 0.9091, 0.625, 0.9318, 0.75, 0.9318, 0.875, 0.9091, 0.875, 0.9091, 0.75, 0.9545, 0.5, 0.9545, 0.625, 0.9318, 0.625, 0.9318, 0.5, 0.9545, 0.625, 0.9545, 0.75, 0.9318, 0.75, 0.9318, 0.625, 0.9545, 0.75, 0.9545, 0.875, 0.9318, 0.875, 0.9318, 0.75, 0.9773, 0.5, 0.9773, 0.625, 0.9545, 0.625, 0.9545, 0.5, 0.9773, 0.625, 0.9773, 0.75, 0.9545, 0.75, 0.9545, 0.625, 0.9773, 0.75, 0.9773, 0.875, 0.9545, 0.875, 0.9545, 0.75, 1.0, 0.5, 1.0, 0.625, 0.9773, 0.625, 0.9773, 0.5, 1.0, 0.625, 1.0, 0.75, 0.9773, 0.75, 0.9773, 0.625, 1.0, 0.75, 1.0, 0.875, 0.9773, 0.875, 0.9773, 0.75])
me_cylinder_001.use_remesh_fix_poles = True
me_cylinder_001.use_remesh_preserve_attributes = False
me_cylinder_001.update()
me_cube_001 = bpy.data.meshes.new('Cube.001')
me_cube_001.from_pydata([(-0.04236, -0.04236, -0.09986), (-0.04243, -0.04243, 0.0001427), (-0.04236, 0.04236, -0.09986), (-0.04243, 0.04243, 0.0001427), (0.04236, -0.04236, -0.09986), (0.04243, -0.04243, 0.0001427), (0.04236, 0.04236, -0.09986), (0.04243, 0.04243, 0.0001427), (-0.04719, -0.04719, -0.08884), (-0.05546, -0.05546, -0.07485), (-0.06244, -0.06244, -0.05938), (-0.06244, -0.06244, -0.04034), (-0.05546, -0.05546, -0.02486), (-0.04719, -0.04719, -0.01088), (-0.04719, 0.04719, -0.01088), (-0.05546, 0.05546, -0.02486), (-0.06244, 0.06244, -0.04034), (-0.06244, 0.06244, -0.05938), (-0.05546, 0.05546, -0.07485), (-0.04719, 0.04719, -0.08884), (0.04719, 0.04719, -0.01088), (0.05546, 0.05546, -0.02486), (0.06244, 0.06244, -0.04034), (0.06244, 0.06244, -0.05938), (0.05546, 0.05546, -0.07485), (0.04719, 0.04719, -0.08884), (0.04719, -0.04719, -0.01088), (0.05546, -0.05546, -0.02486), (0.06244, -0.06244, -0.04034), (0.06244, -0.06244, -0.05938), (0.05546, -0.05546, -0.07485), (0.04719, -0.04719, -0.08884), (0.01412, 0.05389, -0.09986), (-0.01412, 0.05389, -0.09986), (-0.01414, 0.05398, 0.0001427), (0.01414, 0.05398, 0.0001427), (-0.01412, -0.05389, -0.09986), (0.01412, -0.05389, -0.09986), (0.01414, -0.05398, 0.0001427), (-0.01414, -0.05398, 0.0001427), (0.01573, -0.06004, -0.08884), (-0.01573, -0.06004, -0.08884), (0.01849, -0.07056, -0.07485), (-0.01849, -0.07056, -0.07485), (0.02081, -0.07944, -0.05938), (-0.02081, -0.07944, -0.05938), (0.02081, -0.07944, -0.04034), (-0.02081, -0.07944, -0.04034), (0.01849, -0.07056, -0.02486), (-0.01849, -0.07056, -0.02486), (0.01573, -0.06004, -0.01088), (-0.01573, -0.06004, -0.01088), (-0.01573, 0.06004, -0.08884), (0.01573, 0.06004, -0.08884), (-0.01849, 0.07056, -0.07485), (0.01849, 0.07056, -0.07485), (-0.02081, 0.07944, -0.05938), (0.02081, 0.07944, -0.05938), (-0.02081, 0.07944, -0.04034), (0.02081, 0.07944, -0.04034), (-0.01849, 0.07056, -0.02486), (0.01849, 0.07056, -0.02486), (-0.01573, 0.06004, -0.01088), (0.01573, 0.06004, -0.01088), (-0.05784, 0.01412, -0.09986), (-0.05784, -0.01412, -0.09986), (-0.05794, -0.01414, 0.0001427), (-0.05794, 0.01414, 0.0001427), (0.05784, -0.01412, -0.09986), (0.05784, 0.01412, -0.09986), (0.05794, 0.01414, 0.0001427), (0.05794, -0.01414, 0.0001427), (0.06444, 0.01573, -0.08884), (0.06444, -0.01573, -0.08884), (0.07573, 0.01849, -0.07485), (0.07573, -0.01849, -0.07485), (0.08526, 0.02081, -0.05938), (0.08526, -0.02081, -0.05938), (0.08526, 0.02081, -0.04034), (0.08526, -0.02081, -0.04034), (0.07573, 0.01849, -0.02486), (0.07573, -0.01849, -0.02486), (0.06444, 0.01573, -0.01088), (0.06444, -0.01573, -0.01088), (-0.06444, -0.01573, -0.08884), (-0.06444, 0.01573, -0.08884), (-0.07573, -0.01849, -0.07485), (-0.07573, 0.01849, -0.07485), (-0.08526, -0.02081, -0.05938), (-0.08526, 0.02081, -0.05938), (-0.08526, -0.02081, -0.04034), (-0.08526, 0.02081, -0.04034), (-0.07573, -0.01849, -0.02486), (-0.07573, 0.01849, -0.02486), (-0.06444, -0.01573, -0.01088), (-0.06444, 0.01573, -0.01088), (-0.02276, 0.0212, -0.101), (-0.02276, -0.0212, -0.101), (0.02276, 0.0212, -0.101), (0.02276, -0.0212, -0.101)], [], [(95, 67, 3, 14), (63, 35, 7, 20), (83, 71, 5, 26), (51, 39, 1, 13), (99, 68, 4, 37), (36, 41, 8, 0), (41, 43, 9, 8), (43, 45, 10, 9), (45, 47, 11, 10), (47, 49, 12, 11), (49, 51, 13, 12), (68, 73, 31, 4), (73, 75, 30, 31), (75, 77, 29, 30), (77, 79, 28, 29), (79, 81, 27, 28), (81, 83, 26, 27), (32, 53, 25, 6), (53, 55, 24, 25), (55, 57, 23, 24), (57, 59, 22, 23), (59, 61, 21, 22), (61, 63, 20, 21), (64, 85, 19, 2), (85, 87, 18, 19), (87, 89, 17, 18), (89, 91, 16, 17), (91, 93, 15, 16), (93, 95, 14, 15), (15, 14, 62, 60), (60, 62, 63, 61), (16, 15, 60, 58), (58, 60, 61, 59), (17, 16, 58, 56), (56, 58, 59, 57), (18, 17, 56, 54), (54, 56, 57, 55), (19, 18, 54, 52), (52, 54, 55, 53), (2, 19, 52, 33), (33, 52, 53, 32), (27, 26, 50, 48), (48, 50, 51, 49), (28, 27, 48, 46), (46, 48, 49, 47), (29, 28, 46, 44), (44, 46, 47, 45), (30, 29, 44, 42), (42, 44, 45, 43), (31, 30, 42, 40), (40, 42, 43, 41), (4, 31, 40, 37), (37, 40, 41, 36), (65, 97, 36, 0), (97, 99, 37, 36), (26, 5, 38, 50), (50, 38, 39, 51), (14, 3, 34, 62), (62, 34, 35, 63), (33, 32, 98, 96), (96, 98, 99, 97), (2, 33, 96, 64), (64, 96, 97, 65), (12, 13, 94, 92), (92, 94, 95, 93), (11, 12, 92, 90), (90, 92, 93, 91), (10, 11, 90, 88), (88, 90, 91, 89), (9, 10, 88, 86), (86, 88, 89, 87), (8, 9, 86, 84), (84, 86, 87, 85), (0, 8, 84, 65), (65, 84, 85, 64), (21, 20, 82, 80), (80, 82, 83, 81), (22, 21, 80, 78), (78, 80, 81, 79), (23, 22, 78, 76), (76, 78, 79, 77), (24, 23, 76, 74), (74, 76, 77, 75), (25, 24, 74, 72), (72, 74, 75, 73), (6, 25, 72, 69), (69, 72, 73, 68), (32, 6, 69, 98), (98, 69, 68, 99), (20, 7, 70, 82), (82, 70, 71, 83), (13, 1, 66, 94), (94, 66, 67, 95)])
_uv = me_cube_001.uv_layers.new(name='UVMap')
_uv.uv.foreach_set('vector', [0.5893, 0.1667, 0.625, 0.1667, 0.625, 0.25, 0.5893, 0.25, 0.5893, 0.4167, 0.625, 0.4167, 0.625, 0.5, 0.5893, 0.5, 0.5893, 0.6667, 0.625, 0.6667, 0.625, 0.75, 0.5893, 0.75, 0.5893, 0.9167, 0.625, 0.9167, 0.625, 1.0, 0.5893, 1.0, 0.2917, 0.6667, 0.375, 0.6667, 0.375, 0.75, 0.2917, 0.75, 0.375, 0.9167, 0.4107, 0.9167, 0.4107, 1.0, 0.375, 1.0, 0.4107, 0.9167, 0.4464, 0.9167, 0.4464, 1.0, 0.4107, 1.0, 0.4464, 0.9167, 0.4821, 0.9167, 0.4821, 1.0, 0.4464, 1.0, 0.4821, 0.9167, 0.5179, 0.9167, 0.5179, 1.0, 0.4821, 1.0, 0.5179, 0.9167, 0.5536, 0.9167, 0.5536, 1.0, 0.5179, 1.0, 0.5536, 0.9167, 0.5893, 0.9167, 0.5893, 1.0, 0.5536, 1.0, 0.375, 0.6667, 0.4107, 0.6667, 0.4107, 0.75, 0.375, 0.75, 0.4107, 0.6667, 0.4464, 0.6667, 0.4464, 0.75, 0.4107, 0.75, 0.4464, 0.6667, 0.4821, 0.6667, 0.4821, 0.75, 0.4464, 0.75, 0.4821, 0.6667, 0.5179, 0.6667, 0.5179, 0.75, 0.4821, 0.75, 0.5179, 0.6667, 0.5536, 0.6667, 0.5536, 0.75, 0.5179, 0.75, 0.5536, 0.6667, 0.5893, 0.6667, 0.5893, 0.75, 0.5536, 0.75, 0.375, 0.4167, 0.4107, 0.4167, 0.4107, 0.5, 0.375, 0.5, 0.4107, 0.4167, 0.4464, 0.4167, 0.4464, 0.5, 0.4107, 0.5, 0.4464, 0.4167, 0.4821, 0.4167, 0.4821, 0.5, 0.4464, 0.5, 0.4821, 0.4167, 0.5179, 0.4167, 0.5179, 0.5, 0.4821, 0.5, 0.5179, 0.4167, 0.5536, 0.4167, 0.5536, 0.5, 0.5179, 0.5, 0.5536, 0.4167, 0.5893, 0.4167, 0.5893, 0.5, 0.5536, 0.5, 0.375, 0.1667, 0.4107, 0.1667, 0.4107, 0.25, 0.375, 0.25, 0.4107, 0.1667, 0.4464, 0.1667, 0.4464, 0.25, 0.4107, 0.25, 0.4464, 0.1667, 0.4821, 0.1667, 0.4821, 0.25, 0.4464, 0.25, 0.4821, 0.1667, 0.5179, 0.1667, 0.5179, 0.25, 0.4821, 0.25, 0.5179, 0.1667, 0.5536, 0.1667, 0.5536, 0.25, 0.5179, 0.25, 0.5536, 0.1667, 0.5893, 0.1667, 0.5893, 0.25, 0.5536, 0.25, 0.5536, 0.25, 0.5893, 0.25, 0.5893, 0.3333, 0.5536, 0.3333, 0.5536, 0.3333, 0.5893, 0.3333, 0.5893, 0.4167, 0.5536, 0.4167, 0.5179, 0.25, 0.5536, 0.25, 0.5536, 0.3333, 0.5179, 0.3333, 0.5179, 0.3333, 0.5536, 0.3333, 0.5536, 0.4167, 0.5179, 0.4167, 0.4821, 0.25, 0.5179, 0.25, 0.5179, 0.3333, 0.4821, 0.3333, 0.4821, 0.3333, 0.5179, 0.3333, 0.5179, 0.4167, 0.4821, 0.4167, 0.4464, 0.25, 0.4821, 0.25, 0.4821, 0.3333, 0.4464, 0.3333, 0.4464, 0.3333, 0.4821, 0.3333, 0.4821, 0.4167, 0.4464, 0.4167, 0.4107, 0.25, 0.4464, 0.25, 0.4464, 0.3333, 0.4107, 0.3333, 0.4107, 0.3333, 0.4464, 0.3333, 0.4464, 0.4167, 0.4107, 0.4167, 0.375, 0.25, 0.4107, 0.25, 0.4107, 0.3333, 0.375, 0.3333, 0.375, 0.3333, 0.4107, 0.3333, 0.4107, 0.4167, 0.375, 0.4167, 0.5536, 0.75, 0.5893, 0.75, 0.5893, 0.8333, 0.5536, 0.8333, 0.5536, 0.8333, 0.5893, 0.8333, 0.5893, 0.9167, 0.5536, 0.9167, 0.5179, 0.75, 0.5536, 0.75, 0.5536, 0.8333, 0.5179, 0.8333, 0.5179, 0.8333, 0.5536, 0.8333, 0.5536, 0.9167, 0.5179, 0.9167, 0.4821, 0.75, 0.5179, 0.75, 0.5179, 0.8333, 0.4821, 0.8333, 0.4821, 0.8333, 0.5179, 0.8333, 0.5179, 0.9167, 0.4821, 0.9167, 0.4464, 0.75, 0.4821, 0.75, 0.4821, 0.8333, 0.4464, 0.8333, 0.4464, 0.8333, 0.4821, 0.8333, 0.4821, 0.9167, 0.4464, 0.9167, 0.4107, 0.75, 0.4464, 0.75, 0.4464, 0.8333, 0.4107, 0.8333, 0.4107, 0.8333, 0.4464, 0.8333, 0.4464, 0.9167, 0.4107, 0.9167, 0.375, 0.75, 0.4107, 0.75, 0.4107, 0.8333, 0.375, 0.8333, 0.375, 0.8333, 0.4107, 0.8333, 0.4107, 0.9167, 0.375, 0.9167, 0.125, 0.6667, 0.2083, 0.6667, 0.2083, 0.75, 0.125, 0.75, 0.2083, 0.6667, 0.2917, 0.6667, 0.2917, 0.75, 0.2083, 0.75, 0.5893, 0.75, 0.625, 0.75, 0.625, 0.8333, 0.5893, 0.8333, 0.5893, 0.8333, 0.625, 0.8333, 0.625, 0.9167, 0.5893, 0.9167, 0.5893, 0.25, 0.625, 0.25, 0.625, 0.3333, 0.5893, 0.3333, 0.5893, 0.3333, 0.625, 0.3333, 0.625, 0.4167, 0.5893, 0.4167, 0.2083, 0.5, 0.2917, 0.5, 0.2917, 0.5833, 0.2083, 0.5833, 0.2083, 0.5833, 0.2917, 0.5833, 0.2917, 0.6667, 0.2083, 0.6667, 0.125, 0.5, 0.2083, 0.5, 0.2083, 0.5833, 0.125, 0.5833, 0.125, 0.5833, 0.2083, 0.5833, 0.2083, 0.6667, 0.125, 0.6667, 0.5536, 0.0, 0.5893, 0.0, 0.5893, 0.08333, 0.5536, 0.08333, 0.5536, 0.08333, 0.5893, 0.08333, 0.5893, 0.1667, 0.5536, 0.1667, 0.5179, 0.0, 0.5536, 0.0, 0.5536, 0.08333, 0.5179, 0.08333, 0.5179, 0.08333, 0.5536, 0.08333, 0.5536, 0.1667, 0.5179, 0.1667, 0.4821, 0.0, 0.5179, 0.0, 0.5179, 0.08333, 0.4821, 0.08333, 0.4821, 0.08333, 0.5179, 0.08333, 0.5179, 0.1667, 0.4821, 0.1667, 0.4464, 0.0, 0.4821, 0.0, 0.4821, 0.08333, 0.4464, 0.08333, 0.4464, 0.08333, 0.4821, 0.08333, 0.4821, 0.1667, 0.4464, 0.1667, 0.4107, 0.0, 0.4464, 0.0, 0.4464, 0.08333, 0.4107, 0.08333, 0.4107, 0.08333, 0.4464, 0.08333, 0.4464, 0.1667, 0.4107, 0.1667, 0.375, 0.0, 0.4107, 0.0, 0.4107, 0.08333, 0.375, 0.08333, 0.375, 0.08333, 0.4107, 0.08333, 0.4107, 0.1667, 0.375, 0.1667, 0.5536, 0.5, 0.5893, 0.5, 0.5893, 0.5833, 0.5536, 0.5833, 0.5536, 0.5833, 0.5893, 0.5833, 0.5893, 0.6667, 0.5536, 0.6667, 0.5179, 0.5, 0.5536, 0.5, 0.5536, 0.5833, 0.5179, 0.5833, 0.5179, 0.5833, 0.5536, 0.5833, 0.5536, 0.6667, 0.5179, 0.6667, 0.4821, 0.5, 0.5179, 0.5, 0.5179, 0.5833, 0.4821, 0.5833, 0.4821, 0.5833, 0.5179, 0.5833, 0.5179, 0.6667, 0.4821, 0.6667, 0.4464, 0.5, 0.4821, 0.5, 0.4821, 0.5833, 0.4464, 0.5833, 0.4464, 0.5833, 0.4821, 0.5833, 0.4821, 0.6667, 0.4464, 0.6667, 0.4107, 0.5, 0.4464, 0.5, 0.4464, 0.5833, 0.4107, 0.5833, 0.4107, 0.5833, 0.4464, 0.5833, 0.4464, 0.6667, 0.4107, 0.6667, 0.375, 0.5, 0.4107, 0.5, 0.4107, 0.5833, 0.375, 0.5833, 0.375, 0.5833, 0.4107, 0.5833, 0.4107, 0.6667, 0.375, 0.6667, 0.2917, 0.5, 0.375, 0.5, 0.375, 0.5833, 0.2917, 0.5833, 0.2917, 0.5833, 0.375, 0.5833, 0.375, 0.6667, 0.2917, 0.6667, 0.5893, 0.5, 0.625, 0.5, 0.625, 0.5833, 0.5893, 0.5833, 0.5893, 0.5833, 0.625, 0.5833, 0.625, 0.6667, 0.5893, 0.6667, 0.5893, 0.0, 0.625, 0.0, 0.625, 0.08333, 0.5893, 0.08333, 0.5893, 0.08333, 0.625, 0.08333, 0.625, 0.1667, 0.5893, 0.1667])
me_cube_001.use_remesh_fix_poles = True
me_cube_001.use_remesh_preserve_attributes = False
me_cube_001.update()
me_cube_002 = bpy.data.meshes.new('Cube.002')
me_cube_002.from_pydata([(-0.05, -0.05, -0.05), (-0.05, -0.05, 0.05), (-0.05, 0.05, -0.05), (-0.05, 0.05, 0.05), (0.05, -0.05, -0.05), (0.05, -0.05, 0.05), (0.05, 0.05, -0.05), (0.05, 0.05, 0.05)], [], [(0, 1, 3, 2), (2, 3, 7, 6), (6, 7, 5, 4), (4, 5, 1, 0), (2, 6, 4, 0), (7, 3, 1, 5)])
_uv = me_cube_002.uv_layers.new(name='UVMap')
_uv.uv.foreach_set('vector', [0.375, 0.0, 0.625, 0.0, 0.625, 0.25, 0.375, 0.25, 0.375, 0.25, 0.625, 0.25, 0.625, 0.5, 0.375, 0.5, 0.375, 0.5, 0.625, 0.5, 0.625, 0.75, 0.375, 0.75, 0.375, 0.75, 0.625, 0.75, 0.625, 1.0, 0.375, 1.0, 0.125, 0.5, 0.375, 0.5, 0.375, 0.75, 0.125, 0.75, 0.625, 0.5, 0.875, 0.5, 0.875, 0.75, 0.625, 0.75])
me_cube_002.use_remesh_fix_poles = True
me_cube_002.use_remesh_preserve_attributes = False
me_cube_002.update()
me_cube_003 = bpy.data.meshes.new('Cube.003')
me_cube_003.from_pydata([(-0.05, -0.05, -0.05), (-0.05, -0.05, 0.05), (-0.05, 0.05, -0.05), (-0.05, 0.05, 0.05), (0.05, -0.05, -0.05), (0.05, -0.05, 0.05), (0.05, 0.05, -0.05), (0.05, 0.05, 0.05)], [], [(0, 1, 3, 2), (2, 3, 7, 6), (6, 7, 5, 4), (4, 5, 1, 0), (2, 6, 4, 0), (7, 3, 1, 5)])
_uv = me_cube_003.uv_layers.new(name='UVMap')
_uv.uv.foreach_set('vector', [0.375, 0.0, 0.625, 0.0, 0.625, 0.25, 0.375, 0.25, 0.375, 0.25, 0.625, 0.25, 0.625, 0.5, 0.375, 0.5, 0.375, 0.5, 0.625, 0.5, 0.625, 0.75, 0.375, 0.75, 0.375, 0.75, 0.625, 0.75, 0.625, 1.0, 0.375, 1.0, 0.125, 0.5, 0.375, 0.5, 0.375, 0.75, 0.125, 0.75, 0.625, 0.5, 0.875, 0.5, 0.875, 0.75, 0.625, 0.75])
me_cube_003.use_remesh_fix_poles = True
me_cube_003.use_remesh_preserve_attributes = False
me_cube_003.update()
me_cube_004 = bpy.data.meshes.new('Cube.004')
me_cube_004.from_pydata([(-0.05, -0.05, -0.05), (-0.05, -0.05, 0.05), (-0.05, 0.05, -0.05), (-0.05, 0.05, 0.05), (0.05, -0.05, -0.05), (0.05, -0.05, 0.05), (0.05, 0.05, -0.05), (0.05, 0.05, 0.05)], [], [(0, 1, 3, 2), (2, 3, 7, 6), (6, 7, 5, 4), (4, 5, 1, 0), (2, 6, 4, 0), (7, 3, 1, 5)])
_uv = me_cube_004.uv_layers.new(name='UVMap')
_uv.uv.foreach_set('vector', [0.375, 0.0, 0.625, 0.0, 0.625, 0.25, 0.375, 0.25, 0.375, 0.25, 0.625, 0.25, 0.625, 0.5, 0.375, 0.5, 0.375, 0.5, 0.625, 0.5, 0.625, 0.75, 0.375, 0.75, 0.375, 0.75, 0.625, 0.75, 0.625, 1.0, 0.375, 1.0, 0.125, 0.5, 0.375, 0.5, 0.375, 0.75, 0.125, 0.75, 0.625, 0.5, 0.875, 0.5, 0.875, 0.75, 0.625, 0.75])
me_cube_004.use_remesh_fix_poles = True
me_cube_004.use_remesh_preserve_attributes = False
me_cube_004.update()

# ---- objects
ob_ref = bpy.data.objects.new('ref', me_cube)
ob_stooltop = bpy.data.objects.new('stooltop', me_cylinder)
ob_oldleg = bpy.data.objects.new('oldleg', me_cylinder_003)
ob_seat = bpy.data.objects.new('Seat', me_cylinder_001)
ob_leg = bpy.data.objects.new('Leg', me_cube_001)
ob_leg_001 = bpy.data.objects.new('Leg.001', me_cube_002)
ob_leg_002 = bpy.data.objects.new('Leg.002', me_cube_003)
ob_leg_003 = bpy.data.objects.new('Leg.003', me_cube_004)

# ---- transforms, parenting, visibility, modifiers, constraints
ob_ref.location = (0.0, 1.0, 0.0)
ob_ref.scale = (0.4, 0.4, 0.8)
ob_ref.lock_rotations_4d = False
ob_ref.empty_display_type = 'ARROWS'
ob_ref.lineart.crease_threshold = 0.0
ob_stooltop.location = (0.0, 0.0, 0.75)
ob_stooltop.scale = (1.05, 1.05, 1.2)
ob_oldleg.location = (0.0, -0.2441, -0.04)
ob_oldleg.rotation_euler = (0.0, -0.08727, -1.571)
ob_oldleg.scale = (0.95, 1.0, 1.0)
ob_seat.location = (0.0, 0.0, 0.7532)
ob_leg.location = (0.2229, -0.2358, 0.6987)
ob_leg.rotation_euler = (-0.06998, -0.06964, 0.004878)
ob_leg.scale = (0.825, 0.825, 14.88)
ob_leg_001.location = (0.2229, 0.2365, -0.04336)
ob_leg_001.scale = (1.0, 1.0, 14.88)
ob_leg_002.location = (-0.2256, 0.2365, -0.04336)
ob_leg_002.scale = (1.0, 1.0, 14.88)
ob_leg_003.location = (-0.2256, -0.2358, -0.04336)
ob_leg_003.scale = (1.0, 1.0, 14.88)

# ---- collection membership
col_collection.objects.link(ob_ref)
col_collection.objects.link(ob_stooltop)
col_collection.objects.link(ob_oldleg)
col_collection.objects.link(ob_seat)
col_collection.objects.link(ob_leg)
col_collection.objects.link(ob_leg_001)
col_collection.objects.link(ob_leg_002)
col_collection.objects.link(ob_leg_003)

# ---- scene / render settings (as saved in the file)
scene.frame_start = 1; scene.frame_end = 250; scene.frame_set(1)
scene.render.engine = 'BLENDER_EEVEE_NEXT'
scene.cycles.sampling_pattern = 'TABULATED_SOBOL'
scene.cycles.use_light_tree = False
scene.view_settings.view_transform = 'Filmic'
bpy.context.view_layer.update()

# ---- added for rendering (the .blend has no active camera and no usable light): camera, sun
cam_auto = bpy.data.cameras.new('AutoCamera')
cam_auto.lens = 50.0
cam_auto.sensor_width = 36.0
cam_auto.clip_end = 1000.0
ob_auto_camera = bpy.data.objects.new('AutoCamera', cam_auto)
scene.collection.objects.link(ob_auto_camera)
ob_auto_camera.location = (2.55595, -2.63063, 2.01021)
ob_auto_camera.rotation_euler = (1.09748, -7.21219e-08, 0.694738)
scene.camera = ob_auto_camera
light_auto_sun = bpy.data.lights.new('AutoSun', 'SUN')
light_auto_sun.energy = 3.0
light_auto_sun.angle = 0.0523599
ob_auto_sun = bpy.data.objects.new('AutoSun', light_auto_sun)
scene.collection.objects.link(ob_auto_sun)
ob_auto_sun.rotation_euler = (0.872665, 0.174533, 0.523599)
bpy.context.view_layer.update()
